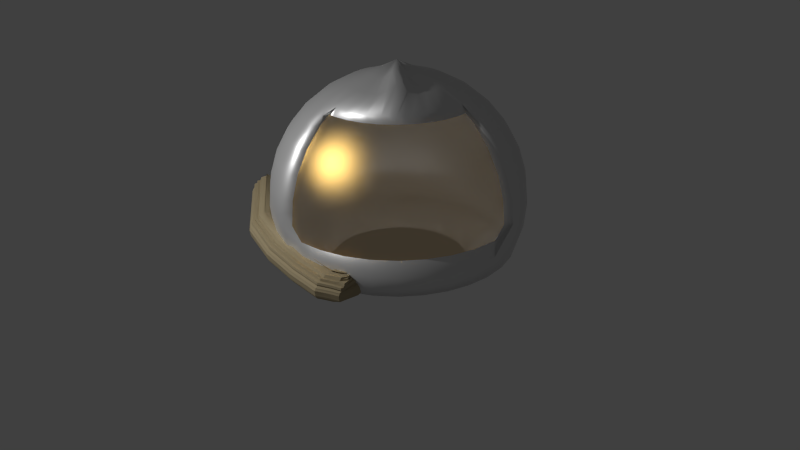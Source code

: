 # Source: mm-helm_neu.blend  (saved by Blender 2.76.0; exported with 4.5.12 LTS)
import bpy
from mathutils import Matrix  # noqa: F401  (used for matrix-valued properties, if any)

bpy.ops.wm.read_factory_settings(use_empty=True)
scene = bpy.context.scene
scene.name = 'Scene'

# ---- collections
col_collection_1 = bpy.data.collections.new('Collection 1'); scene.collection.children.link(col_collection_1)

# ---- materials (node trees are filled in below, after node groups)
mat_material_001 = bpy.data.materials.new('Material.001')
mat_material_001.alpha_threshold = 0.0
mat_material_001.roughness = 0.5
mat_material_003 = bpy.data.materials.new('Material.003')
mat_material_003.alpha_threshold = 0.0
mat_material_003.roughness = 0.5
mat_material_004 = bpy.data.materials.new('Material.004')
mat_material_004.alpha_threshold = 0.0
mat_material_004.roughness = 0.5
mat_material = bpy.data.materials.new('Material')
mat_material.alpha_threshold = 0.0
mat_material.roughness = 0.5

# ---- material node trees
mat_material_001.use_nodes = True; mat_material_001.node_tree.nodes.clear()
_N = mat_material_001.node_tree.nodes; _L = mat_material_001.node_tree.links
n0 = _N.new('ShaderNodeOutputMaterial'); n0.name = 'Material Output'; n0.location = (300, 300)
n1 = _N.new('ShaderNodeEmission'); n1.name = 'Emission'; n1.location = (10, 300)
n1.inputs[0].default_value = (0.8, 0.8, 0.8, 1.0)
n1.inputs[1].default_value = 8.0
_L.new(n1.outputs[0], n0.inputs[0])
n0.is_active_output = True
mat_material_003.use_nodes = True; mat_material_003.node_tree.nodes.clear()
_N = mat_material_003.node_tree.nodes; _L = mat_material_003.node_tree.links
n0 = _N.new('ShaderNodeBsdfAnisotropic'); n0.name = 'Glossy BSDF'; n0.location = (47, 309)
n0.distribution = 'BECKMANN'
n0.inputs[0].default_value = (0.8, 0.4985, 0.1371, 1.0)
n0.inputs[1].default_value = 0.4472
n1 = _N.new('ShaderNodeBsdfTransparent'); n1.name = 'Transparent BSDF'; n1.location = (64, 110)
n2 = _N.new('ShaderNodeOutputMaterial'); n2.name = 'Material Output'; n2.location = (739, 313)
n3 = _N.new('ShaderNodeMixShader'); n3.name = 'Mix Shader'; n3.location = (423, 257)
n3.inputs[0].default_value = 0.3545
_L.new(n3.outputs[0], n2.inputs[0])
_L.new(n0.outputs[0], n3.inputs[1])
_L.new(n1.outputs[0], n3.inputs[2])
n2.is_active_output = True
mat_material_004.use_nodes = True; mat_material_004.node_tree.nodes.clear()
_N = mat_material_004.node_tree.nodes; _L = mat_material_004.node_tree.links
n0 = _N.new('ShaderNodeBsdfDiffuse'); n0.name = 'Diffuse BSDF'; n0.location = (10, 300)
n1 = _N.new('ShaderNodeMixShader'); n1.name = 'Mix Shader'; n1.location = (226, 165)
n1.inputs[0].default_value = 0.3955
n2 = _N.new('ShaderNodeBsdfAnisotropic'); n2.name = 'Glossy BSDF'; n2.location = (5, 146)
n2.distribution = 'GGX'
n2.inputs[1].default_value = 0.4472
n3 = _N.new('ShaderNodeOutputMaterial'); n3.name = 'Material Output'; n3.location = (570, 273)
_L.new(n2.outputs[0], n1.inputs[1])
_L.new(n0.outputs[0], n1.inputs[2])
_L.new(n1.outputs[0], n3.inputs[0])
n3.is_active_output = True
mat_material.use_nodes = True; mat_material.node_tree.nodes.clear()
_N = mat_material.node_tree.nodes; _L = mat_material.node_tree.links
n0 = _N.new('ShaderNodeOutputMaterial'); n0.name = 'Material Output'; n0.location = (300, 300)
n1 = _N.new('ShaderNodeBsdfDiffuse'); n1.name = 'Diffuse BSDF'; n1.location = (10, 300)
n1.inputs[0].default_value = (0.4292, 0.3533, 0.2186, 1.0)
_L.new(n1.outputs[0], n0.inputs[0])
n0.is_active_output = True

# ---- world
world_world = bpy.data.worlds.new('World'); scene.world = world_world
world_world.color = (0.05088, 0.05088, 0.05088)
world_world.use_sun_shadow = False
world_world.sun_shadow_jitter_overblur = 0.0
world_world.cycles.sampling_method = 'MANUAL'
world_world.cycles.sample_map_resolution = 256

# ---- cameras
cam_camera = bpy.data.cameras.new('Camera')
cam_camera.clip_end = 100.0
cam_camera.lens = 35.0
cam_camera.sensor_width = 32.0
cam_camera.sensor_height = 18.0
cam_camera.ortho_scale = 7.314
cam_camera.dof.focus_distance = 0.0

# ---- lights
light_lamp = bpy.data.lights.new('Lamp', 'POINT')
light_lamp.transmission_factor = 0.0
light_lamp.cutoff_distance = 30.0
light_lamp.energy = 1000.0
light_lamp.shadow_buffer_clip_start = 1.001
light_lamp.shadow_soft_size = 0.103
light_lamp.shadow_maximum_resolution = 0.006
light_lamp.use_absolute_resolution = True
light_lamp.cycles.use_multiple_importance_sampling = False

# ---- meshes
me_plane_001 = bpy.data.meshes.new('Plane.001')
me_plane_001.from_pydata([(-1.0, -1.0, 0.0), (1.0, -1.0, 0.0), (-1.0, 1.0, 0.0), (1.0, 1.0, 0.0)], [], [(0, 1, 3, 2)])
me_plane_001.materials.append(mat_material_001)
me_plane_001.use_remesh_preserve_volume = False
me_plane_001.use_remesh_preserve_attributes = False
me_plane_001.use_mirror_vertex_groups = False
me_plane_001.update()
me_plane = bpy.data.meshes.new('Plane')
me_plane.from_pydata([(-1.0, -1.0, 0.0), (1.0, -1.0, 0.0), (-1.0, 1.0, 0.0), (1.0, 1.0, 0.0)], [], [(0, 1, 3, 2)])
me_plane.materials.append(mat_material_001)
me_plane.use_remesh_preserve_volume = False
me_plane.use_remesh_preserve_attributes = False
me_plane.use_mirror_vertex_groups = False
me_plane.update()
me_sphere_003 = bpy.data.meshes.new('Sphere.003')
me_sphere_003.from_pydata([(0.4201, 0.5, 0.7071), (0.5081, 0.5879, 0.5556), (0.5734, 0.6533, 0.3827), (0.6137, 0.6935, 0.1951), (0.6272, 0.7071, 7.55e-08), (0.5081, 0.3928, 0.7071), (0.6115, 0.4619, 0.5556), (0.6883, 0.5133, 0.3827), (0.7356, 0.5449, 0.1951), (0.7516, 0.5556, 7.55e-08), (0.5734, 0.2706, 0.7071), (0.6883, 0.3182, 0.5556), (0.7737, 0.3536, 0.3827), (0.8263, 0.3753, 0.1951), (0.844, 0.3827, 7.55e-08), (0.6137, 0.1379, 0.7071), (0.7356, 0.1622, 0.5556), (0.8263, 0.1802, 0.3827), (0.8821, 0.1913, 0.1951), (0.9009, 0.1951, 7.55e-08), (0.6272, -2.584e-08, 0.7071), (0.7516, -8.544e-08, 0.5556), (0.844, 6.357e-08, 0.3827), (0.9009, -8.544e-08, 0.1951), (0.9201, -1.003e-07, 7.55e-08), (0.6137, -0.1379, 0.7071), (0.7356, -0.1622, 0.5556), (0.8263, -0.1802, 0.3827), (0.8821, -0.1913, 0.1951), (0.9009, -0.1951, 7.55e-08), (0.5734, -0.2706, 0.7071), (0.6883, -0.3182, 0.5556), (0.7737, -0.3536, 0.3827), (0.8263, -0.3753, 0.1951), (0.844, -0.3827, 7.55e-08), (0.5081, -0.3928, 0.7071), (0.6115, -0.4619, 0.5556), (0.6883, -0.5133, 0.3827), (0.7356, -0.5449, 0.1951), (0.7516, -0.5556, 7.55e-08), (0.4201, -0.5, 0.7071), (0.5081, -0.5879, 0.5556), (0.5734, -0.6533, 0.3827), (0.6137, -0.6935, 0.1951), (0.6272, -0.7071, 7.55e-08), (0.3666, 0.4464, 0.7693), (0.4641, 0.544, 0.6313), (0.5407, 0.6206, 0.4691), (0.5935, 0.6734, 0.2889), (0.6204, 0.7003, 0.09755), (0.6204, 0.7003, -0.09755), (0.4451, 0.6396, 0.5556), (0.3666, 0.544, 0.7071), (0.5034, 0.7107, 0.3827), (0.5393, 0.7545, 0.1951), (0.5515, 0.7693, 7.55e-08), (0.4451, 0.3508, 0.7693), (0.5598, 0.4274, 0.6313), (0.6499, 0.4876, 0.4691), (0.712, 0.5291, 0.2889), (0.7436, 0.5502, 0.09755), (0.7436, 0.5502, -0.09755), (0.6894, 0.6313, 7.55e-08), (0.4641, 0.4464, 0.7071), (0.5598, 0.5249, 0.5556), (0.6309, 0.5833, 0.3827), (0.6746, 0.6192, 0.1951), (0.5034, 0.2416, 0.7693), (0.6309, 0.2944, 0.6313), (0.731, 0.3359, 0.4691), (0.8, 0.3644, 0.2889), (0.8351, 0.379, 0.09755), (0.8351, 0.379, -0.09755), (0.731, 0.4334, 0.3827), (0.6499, 0.3901, 0.5556), (0.7809, 0.4601, 0.1951), (0.7978, 0.4691, 7.55e-08), (0.5407, 0.3317, 0.7071), (0.5393, 0.1232, 0.7693), (0.6746, 0.1501, 0.6313), (0.7809, 0.1712, 0.4691), (0.8542, 0.1858, 0.2889), (0.8915, 0.1932, 0.09755), (0.8915, 0.1932, -0.09755), (0.5935, 0.2043, 0.7071), (0.712, 0.2402, 0.5556), (0.8, 0.2669, 0.3827), (0.8542, 0.2833, 0.1951), (0.8725, 0.2889, 7.55e-08), (0.5515, 2.386e-10, 0.7693), (0.6894, -5.564e-08, 0.6313), (0.7978, -1.094e-08, 0.4691), (0.8725, -1.094e-08, 0.2889), (0.9105, -9.289e-08, 0.09755), (0.9105, -9.289e-08, -0.09755), (0.8915, 0.09567, 0.1951), (0.8351, 0.09012, 0.3827), (0.9105, 0.09755, 7.55e-08), (0.6204, 0.06897, 0.7071), (0.7436, 0.08111, 0.5556), (0.5393, -0.1232, 0.7693), (0.6746, -0.1501, 0.6313), (0.7809, -0.1712, 0.4691), (0.8542, -0.1858, 0.2889), (0.8915, -0.1932, 0.09755), (0.8915, -0.1932, -0.09755), (0.6204, -0.06897, 0.7071), (0.7436, -0.08111, 0.5556), (0.8351, -0.09012, 0.3827), (0.8915, -0.09567, 0.1951), (0.9105, -0.09755, 7.55e-08), (0.5034, -0.2416, 0.7693), (0.6309, -0.2944, 0.6313), (0.731, -0.3359, 0.4691), (0.8, -0.3644, 0.2889), (0.8351, -0.379, 0.09755), (0.8351, -0.379, -0.09755), (0.8542, -0.2833, 0.1951), (0.8, -0.2669, 0.3827), (0.8725, -0.2889, 7.55e-08), (0.5935, -0.2043, 0.7071), (0.712, -0.2402, 0.5556), (0.4451, -0.3508, 0.7693), (0.5598, -0.4274, 0.6313), (0.6499, -0.4876, 0.4691), (0.712, -0.5291, 0.2889), (0.7436, -0.5502, 0.09755), (0.7436, -0.5502, -0.09755), (0.5407, -0.3317, 0.7071), (0.6499, -0.3901, 0.5556), (0.731, -0.4334, 0.3827), (0.7809, -0.4601, 0.1951), (0.7978, -0.4691, 7.55e-08), (0.3666, -0.4464, 0.7693), (0.4641, -0.544, 0.6313), (0.5407, -0.6206, 0.4691), (0.5935, -0.6734, 0.2889), (0.6204, -0.7003, 0.09755), (0.6204, -0.7003, -0.09755), (0.6894, -0.6313, 7.55e-08), (0.6746, -0.6192, 0.1951), (0.4641, -0.4464, 0.7071), (0.5598, -0.5249, 0.5556), (0.6309, -0.5833, 0.3827), (0.3666, -0.544, 0.7071), (0.4451, -0.6396, 0.5556), (0.5034, -0.7107, 0.3827), (0.5393, -0.7545, 0.1951), (0.5515, -0.7693, 7.55e-08), (0.5454, -0.7619, 0.09755), (0.5214, -0.7326, 0.2889), (0.4742, -0.6752, 0.4691), (0.4058, -0.5918, 0.6313), (0.3187, -0.4857, 0.7693), (0.6527, -0.6012, 0.2889), (0.5953, -0.5541, 0.4691), (0.5119, -0.4857, 0.6313), (0.4058, -0.3986, 0.7693), (0.682, -0.6253, -0.09755), (0.682, -0.6253, 0.09755), (0.7894, -0.4646, -0.09755), (0.7894, -0.4646, 0.09755), (0.756, -0.4468, 0.2889), (0.6904, -0.4117, 0.4691), (0.5953, -0.3609, 0.6313), (0.4742, -0.2962, 0.7693), (0.756, -0.2535, 0.4691), (0.6527, -0.2222, 0.6313), (0.5214, -0.1824, 0.7693), (0.8633, -0.2861, -0.09755), (0.8633, -0.2861, 0.09755), (0.8271, -0.2751, 0.2889), (0.901, -0.09661, -0.09755), (0.901, -0.09661, 0.09755), (0.8633, -0.0929, 0.2889), (0.7894, -0.08561, 0.4691), (0.682, -0.07504, 0.6313), (0.5454, -0.06158, 0.7693), (0.7894, 0.08561, 0.4691), (0.682, 0.07504, 0.6313), (0.5454, 0.06158, 0.7693), (0.901, 0.09661, -0.09755), (0.901, 0.09661, 0.09755), (0.8633, 0.0929, 0.2889), (0.8633, 0.2861, -0.09755), (0.8633, 0.2861, 0.09755), (0.8271, 0.2751, 0.2889), (0.756, 0.2535, 0.4691), (0.6527, 0.2222, 0.6313), (0.5214, 0.1824, 0.7693), (0.5953, 0.3609, 0.6313), (0.4742, 0.2962, 0.7693), (0.7894, 0.4646, -0.09755), (0.7894, 0.4646, 0.09755), (0.756, 0.4468, 0.2889), (0.6904, 0.4117, 0.4691), (0.682, 0.6253, 0.09755), (0.6527, 0.6012, 0.2889), (0.5953, 0.5541, 0.4691), (0.5119, 0.4857, 0.6313), (0.4058, 0.3986, 0.7693), (0.682, 0.6253, -0.09755), (0.3187, 0.4857, 0.7693), (0.5454, 0.7619, 0.09755), (0.5214, 0.7326, 0.2889), (0.4742, 0.6752, 0.4691), (0.4058, 0.5918, 0.6313)], [], [(206, 52, 0, 46), (205, 51, 1, 47), (204, 53, 2, 48), (203, 54, 3, 49), (50, 55, 4), (201, 62, 9, 61), (199, 63, 5, 57), (198, 64, 6, 58), (197, 65, 7, 59), (196, 66, 8, 60), (195, 74, 11, 69), (194, 73, 12, 70), (193, 75, 13, 71), (192, 76, 14, 72), (190, 77, 10, 68), (188, 84, 15, 79), (187, 85, 16, 80), (186, 86, 17, 81), (185, 87, 18, 82), (184, 88, 19, 83), (183, 96, 22, 92), (182, 95, 23, 93), (181, 97, 24, 94), (179, 98, 20, 90), (178, 99, 21, 91), (176, 106, 25, 101), (175, 107, 26, 102), (174, 108, 27, 103), (173, 109, 28, 104), (172, 110, 29, 105), (171, 118, 32, 114), (170, 117, 33, 115), (169, 119, 34, 116), (167, 120, 30, 112), (166, 121, 31, 113), (164, 128, 35, 123), (163, 129, 36, 124), (162, 130, 37, 125), (161, 131, 38, 126), (160, 132, 39, 127), (159, 140, 43, 137), (158, 139, 44, 138), (156, 141, 40, 134), (155, 142, 41, 135), (154, 143, 42, 136), (138, 44, 148), (44, 137, 149, 148), (137, 43, 147, 149), (43, 136, 150, 147), (136, 42, 146, 150), (42, 135, 151, 146), (135, 41, 145, 151), (41, 134, 152, 145), (134, 40, 144, 152), (40, 133, 153, 144), (140, 154, 136, 43), (38, 125, 154, 140), (125, 37, 143, 154), (143, 155, 135, 42), (37, 124, 155, 143), (124, 36, 142, 155), (142, 156, 134, 41), (36, 123, 156, 142), (123, 35, 141, 156), (141, 157, 133, 40), (35, 122, 157, 141), (127, 39, 139, 158), (139, 159, 137, 44), (39, 126, 159, 139), (126, 38, 140, 159), (116, 34, 132, 160), (132, 161, 126, 39), (34, 115, 161, 132), (115, 33, 131, 161), (131, 162, 125, 38), (33, 114, 162, 131), (114, 32, 130, 162), (130, 163, 124, 37), (32, 113, 163, 130), (113, 31, 129, 163), (129, 164, 123, 36), (31, 112, 164, 129), (112, 30, 128, 164), (128, 165, 122, 35), (30, 111, 165, 128), (118, 166, 113, 32), (27, 102, 166, 118), (102, 26, 121, 166), (121, 167, 112, 31), (26, 101, 167, 121), (101, 25, 120, 167), (120, 168, 111, 30), (25, 100, 168, 120), (105, 29, 119, 169), (119, 170, 115, 34), (29, 104, 170, 119), (104, 28, 117, 170), (117, 171, 114, 33), (28, 103, 171, 117), (103, 27, 118, 171), (94, 24, 110, 172), (110, 173, 104, 29), (24, 93, 173, 110), (93, 23, 109, 173), (109, 174, 103, 28), (23, 92, 174, 109), (92, 22, 108, 174), (108, 175, 102, 27), (22, 91, 175, 108), (91, 21, 107, 175), (107, 176, 101, 26), (21, 90, 176, 107), (90, 20, 106, 176), (106, 177, 100, 25), (20, 89, 177, 106), (96, 178, 91, 22), (17, 80, 178, 96), (80, 16, 99, 178), (99, 179, 90, 21), (16, 79, 179, 99), (79, 15, 98, 179), (98, 180, 89, 20), (15, 78, 180, 98), (83, 19, 97, 181), (97, 182, 93, 24), (19, 82, 182, 97), (82, 18, 95, 182), (95, 183, 92, 23), (18, 81, 183, 95), (81, 17, 96, 183), (72, 14, 88, 184), (88, 185, 82, 19), (14, 71, 185, 88), (71, 13, 87, 185), (87, 186, 81, 18), (13, 70, 186, 87), (70, 12, 86, 186), (86, 187, 80, 17), (12, 69, 187, 86), (69, 11, 85, 187), (85, 188, 79, 16), (11, 68, 188, 85), (68, 10, 84, 188), (84, 189, 78, 15), (10, 67, 189, 84), (74, 190, 68, 11), (6, 57, 190, 74), (57, 5, 77, 190), (77, 191, 67, 10), (5, 56, 191, 77), (61, 9, 76, 192), (76, 193, 71, 14), (9, 60, 193, 76), (60, 8, 75, 193), (75, 194, 70, 13), (8, 59, 194, 75), (59, 7, 73, 194), (73, 195, 69, 12), (7, 58, 195, 73), (58, 6, 74, 195), (62, 196, 60, 9), (4, 49, 196, 62), (49, 3, 66, 196), (66, 197, 59, 8), (3, 48, 197, 66), (48, 2, 65, 197), (65, 198, 58, 7), (2, 47, 198, 65), (47, 1, 64, 198), (64, 199, 57, 6), (1, 46, 199, 64), (46, 0, 63, 199), (63, 200, 56, 5), (0, 45, 200, 63), (50, 4, 62, 201), (52, 202, 45, 0), (55, 203, 49, 4), (54, 204, 48, 3), (53, 205, 47, 2), (51, 206, 46, 1)])
me_sphere_003.polygons.foreach_set('use_smooth', [True] * 180)
me_sphere_003.materials.append(mat_material_003)
me_sphere_003.use_remesh_preserve_volume = False
me_sphere_003.use_remesh_preserve_attributes = False
me_sphere_003.use_mirror_vertex_groups = False
me_sphere_003.update()
me_sphere_002 = bpy.data.meshes.new('Sphere.002')
me_sphere_002.from_pydata([(-0.1951, 0.0, 0.9808), (-0.3827, 0.0, 0.9239), (-0.5556, 0.0, 0.8315), (-0.7071, 0.0, 0.7071), (-0.8315, 0.0, 0.5556), (-0.9239, 0.0, 0.3827), (-0.9808, 0.0, 0.1951), (-1.0, 0.0, 7.55e-08), (-0.9808, 0.0, -0.1951), (-0.9239, 0.0, -0.379), (-0.8315, 0.0, -0.4107), (-0.7071, 0.0, -0.4449), (-0.5556, 0.0, -0.5692), (-0.1913, 0.03806, 0.9808), (-0.3753, 0.07466, 0.9239), (-0.5449, 0.1084, 0.8315), (-0.6935, 0.1379, 0.7071), (-0.8155, 0.1622, 0.5556), (-0.9061, 0.1802, 0.3827), (-0.9619, 0.1913, 0.1951), (-0.9808, 0.1951, 7.55e-08), (-0.9619, 0.1913, -0.1951), (-0.9061, 0.1802, -0.379), (-0.8155, 0.1622, -0.4107), (-0.6935, 0.1379, -0.4449), (-0.5449, 0.1084, -0.5692), (-0.1802, 0.07466, 0.9808), (-0.3536, 0.1464, 0.9239), (-0.5133, 0.2126, 0.8315), (-0.6533, 0.2706, 0.7071), (-0.7682, 0.3182, 0.5556), (-0.8536, 0.3536, 0.3827), (-0.9061, 0.3753, 0.1951), (-0.9239, 0.3827, 7.55e-08), (-0.9061, 0.3753, -0.1951), (-0.8536, 0.3536, -0.379), (-0.7682, 0.3182, -0.4107), (-0.6533, 0.2706, -0.4449), (-0.5133, 0.2126, -0.5692), (-0.1622, 0.1084, 0.9808), (-0.3182, 0.2126, 0.9239), (-0.4619, 0.3087, 0.8315), (-0.5879, 0.3928, 0.7071), (-0.6913, 0.4619, 0.5556), (-0.7682, 0.5133, 0.3827), (-0.8155, 0.5449, 0.1951), (-0.8315, 0.5556, 7.55e-08), (-0.8155, 0.5449, -0.1951), (-0.7682, 0.5133, -0.379), (-0.6913, 0.4619, -0.4107), (-0.5879, 0.3928, -0.4449), (-0.4619, 0.3087, -0.5692), (-0.1379, 0.1379, 0.9808), (-0.2706, 0.2706, 0.9239), (-0.3928, 0.3928, 0.8315), (-0.5, 0.5, 0.7071), (-0.5879, 0.5879, 0.5556), (-0.6533, 0.6533, 0.3827), (-0.6935, 0.6935, 0.1951), (-0.7071, 0.7071, 7.55e-08), (-0.6935, 0.6935, -0.1951), (-0.6533, 0.6533, -0.379), (-0.5879, 0.5879, -0.4107), (-0.5, 0.5, -0.4449), (-0.3928, 0.3928, -0.5692), (-0.1084, 0.1622, 0.9808), (-0.2126, 0.3182, 0.9239), (-0.3087, 0.4619, 0.8315), (-0.3928, 0.5879, 0.7071), (-0.4619, 0.6913, 0.5556), (-0.5133, 0.7682, 0.3827), (-0.5449, 0.8155, 0.1951), (-0.5556, 0.8315, 7.55e-08), (-0.5449, 0.8155, -0.1951), (-0.5133, 0.7682, -0.379), (-0.4619, 0.6913, -0.4107), (-0.3928, 0.5879, -0.4449), (-0.3087, 0.4619, -0.5692), (-0.07466, 0.1802, 0.9808), (-0.1464, 0.3536, 0.9239), (-0.2126, 0.5133, 0.8315), (-0.2706, 0.6533, 0.7071), (-0.3182, 0.7682, 0.5556), (-0.3536, 0.8536, 0.3827), (-0.3753, 0.9061, 0.1951), (-0.3827, 0.9239, 7.55e-08), (-0.3753, 0.9061, -0.1951), (-0.3536, 0.8536, -0.379), (-0.3182, 0.7682, -0.4107), (-0.2706, 0.6533, -0.4449), (-0.2126, 0.5133, -0.5692), (-0.03806, 0.1913, 0.9808), (-0.07466, 0.3753, 0.9239), (-0.1084, 0.5449, 0.8315), (-0.1379, 0.6935, 0.7071), (-0.1622, 0.8155, 0.5556), (-0.1802, 0.9061, 0.3827), (-0.1913, 0.9619, 0.1951), (-0.1951, 0.9808, 7.55e-08), (-0.1913, 0.9619, -0.1951), (-0.1802, 0.9061, -0.379), (-0.1622, 0.8155, -0.4107), (-0.1379, 0.6935, -0.4449), (-0.1084, 0.5449, -0.5692), (3.266e-07, 0.1951, 0.9808), (3.192e-07, 0.3827, 0.9239), (3.117e-07, 0.5556, 0.8315), (3.192e-07, 0.7071, 0.7071), (3.341e-07, 0.8315, 0.5556), (2.745e-07, 0.9239, 0.3827), (3.937e-07, 0.9808, 0.1951), (3.788e-07, 1.0, 7.55e-08), (3.937e-07, 0.9808, -0.1951), (2.298e-07, 0.9239, -0.379), (3.341e-07, 0.8315, -0.4107), (3.192e-07, 0.7071, -0.4449), (3.415e-07, 0.5556, -0.5692), (0.03806, 0.1913, 0.9808), (0.07466, 0.3753, 0.9239), (0.1084, 0.5449, 0.8315), (0.138, 0.6935, 0.7071), (0.1622, 0.8155, 0.5556), (0.1802, 0.9061, 0.3827), (0.1913, 0.9619, 0.1951), (0.1951, 0.9808, 7.55e-08), (0.1913, 0.9619, -0.1951), (0.1802, 0.9061, -0.379), (0.1622, 0.8155, -0.4107), (0.138, 0.6935, -0.4449), (0.1084, 0.5449, -0.5692), (0.07466, 0.1802, 0.9808), (0.1464, 0.3536, 0.9239), (0.2126, 0.5133, 0.8315), (0.2706, 0.6533, 0.7071), (0.3182, 0.7682, 0.5556), (0.3536, 0.8536, 0.3827), (0.3753, 0.9061, 0.1951), (0.3827, 0.9239, 7.55e-08), (0.3753, 0.9061, -0.1951), (0.3536, 0.8536, -0.379), (0.3182, 0.7682, -0.4107), (0.2706, 0.6533, -0.4449), (0.2126, 0.5133, -0.5692), (0.1084, 0.1622, 0.9808), (0.2126, 0.3182, 0.9239), (0.3087, 0.4619, 0.8315), (0.3928, 0.5879, 0.7071), (0.4619, 0.6913, 0.5556), (0.5133, 0.7682, 0.3827), (0.5449, 0.8155, 0.1951), (0.5556, 0.8315, 7.55e-08), (0.5449, 0.8155, -0.1951), (0.5133, 0.7682, -0.379), (0.4619, 0.6913, -0.4107), (0.3928, 0.5879, -0.4449), (0.3087, 0.4619, -0.5692), (0.138, 0.1379, 0.9808), (0.2706, 0.2706, 0.9239), (0.3928, 0.3928, 0.8315), (0.6935, 0.6935, -0.1951), (0.6533, 0.6533, -0.379), (0.5879, 0.5879, -0.4107), (0.5, 0.5, -0.4449), (0.3928, 0.3928, -0.5692), (0.1622, 0.1084, 0.9816), (0.3182, 0.2126, 0.9239), (0.4619, 0.3087, 0.8315), (0.8155, 0.5449, -0.1951), (0.7682, 0.5133, -0.379), (0.6913, 0.4619, -0.4107), (0.5879, 0.3928, -0.4449), (0.4619, 0.3087, -0.5692), (0.1802, 0.07466, 1.004), (0.3536, 0.1464, 0.9239), (0.5133, 0.2126, 0.8315), (0.9061, 0.3753, -0.1951), (0.8536, 0.3536, -0.379), (0.7682, 0.3182, -0.4107), (0.6533, 0.2706, -0.4449), (0.5133, 0.2126, -0.5692), (0.1913, 0.03806, 1.038), (0.3753, 0.07466, 0.9486), (0.5449, 0.1084, 0.8315), (0.9619, 0.1913, -0.1951), (0.9061, 0.1802, -0.379), (0.8155, 0.1622, -0.4107), (0.6935, 0.1379, -0.4449), (0.5449, 0.1084, -0.5692), (0.1951, -7.212e-09, 1.055), (0.3827, 4.122e-08, 0.9984), (0.5556, 2.632e-08, 0.8315), (0.9808, -8.544e-08, -0.1951), (0.9239, 6.357e-08, -0.379), (0.8315, -8.544e-08, -0.4107), (0.7071, -2.584e-08, -0.4449), (0.5556, -1.094e-08, -0.5692), (0.1913, -0.03806, 1.038), (0.3753, -0.07466, 0.9486), (0.5449, -0.1084, 0.8315), (0.9619, -0.1913, -0.1951), (0.9061, -0.1802, -0.379), (0.8155, -0.1622, -0.4107), (0.6935, -0.1379, -0.4449), (0.5449, -0.1084, -0.5692), (0.1802, -0.07466, 1.004), (0.3536, -0.1464, 0.9239), (0.5133, -0.2126, 0.8315), (0.9061, -0.3753, -0.1951), (0.8536, -0.3536, -0.379), (0.7682, -0.3182, -0.4107), (0.6533, -0.2706, -0.4449), (0.5133, -0.2126, -0.5692), (0.1622, -0.1084, 0.9816), (0.3182, -0.2126, 0.9239), (0.4619, -0.3087, 0.8315), (0.8155, -0.5449, -0.1951), (0.7682, -0.5133, -0.379), (0.6913, -0.4619, -0.4107), (0.5879, -0.3928, -0.4449), (0.4619, -0.3087, -0.5692), (0.138, -0.1379, 0.9808), (0.2706, -0.2706, 0.9239), (0.3928, -0.3928, 0.8315), (0.6935, -0.6935, -0.1951), (0.6533, -0.6533, -0.379), (0.5879, -0.5879, -0.4107), (0.5, -0.5, -0.4449), (0.3928, -0.3928, -0.5692), (0.1084, -0.1622, 0.9808), (0.2126, -0.3182, 0.9239), (0.3087, -0.4619, 0.8315), (0.3928, -0.5879, 0.7071), (0.4619, -0.6913, 0.5556), (0.5133, -0.7682, 0.3827), (0.5449, -0.8155, 0.1951), (0.5556, -0.8315, 7.55e-08), (0.5449, -0.8155, -0.1951), (0.5133, -0.7682, -0.379), (0.4619, -0.6913, -0.4107), (0.3928, -0.5879, -0.4449), (0.3087, -0.4619, -0.5692), (0.07466, -0.1802, 0.9808), (0.1464, -0.3536, 0.9239), (0.2126, -0.5133, 0.8315), (0.2706, -0.6533, 0.7071), (0.3182, -0.7682, 0.5556), (0.3536, -0.8536, 0.3827), (0.3753, -0.9061, 0.1951), (0.3827, -0.9239, 7.55e-08), (0.3753, -0.9061, -0.1951), (0.3536, -0.8536, -0.379), (0.3182, -0.7682, -0.4107), (0.2706, -0.6533, -0.4449), (0.2126, -0.5133, -0.5692), (0.03806, -0.1913, 0.9808), (0.07466, -0.3753, 0.9239), (0.1084, -0.5449, 0.8315), (0.1379, -0.6935, 0.7071), (0.1622, -0.8155, 0.5556), (0.1802, -0.9061, 0.3827), (0.1913, -0.9619, 0.1951), (0.1951, -0.9808, 7.55e-08), (0.1913, -0.9619, -0.1951), (0.1802, -0.9061, -0.379), (0.1622, -0.8155, -0.4107), (0.1379, -0.6935, -0.4449), (0.1084, -0.5449, -0.5692), (3.117e-07, -0.1951, 0.9808), (2.819e-07, -0.3827, 0.9239), (2.819e-07, -0.5556, 0.8315), (1.851e-07, -0.7071, 0.7071), (1.404e-07, -0.8315, 0.5556), (3.192e-07, -0.9239, 0.3827), (9.567e-08, -0.9808, 0.1951), (1.404e-07, -1.0, 7.55e-08), (9.567e-08, -0.9808, -0.1951), (3.192e-07, -0.9239, -0.379), (1.404e-07, -0.8315, -0.4107), (1.851e-07, -0.7071, -0.4449), (2.596e-07, -0.5556, -0.5692), (-0.03806, -0.1913, 0.9808), (-0.07466, -0.3753, 0.9239), (-0.1084, -0.5449, 0.8315), (-0.1379, -0.6935, 0.7071), (-0.1622, -0.8155, 0.5556), (-0.1802, -0.9061, 0.3827), (-0.1913, -0.9619, 0.1951), (-0.1951, -0.9808, 7.55e-08), (-0.1913, -0.9619, -0.1951), (-0.1802, -0.9061, -0.379), (-0.1622, -0.8155, -0.4107), (-0.1379, -0.6935, -0.4449), (-0.1084, -0.5449, -0.5692), (-0.07466, -0.1802, 0.9808), (-0.1464, -0.3536, 0.9239), (-0.2126, -0.5133, 0.8315), (-0.2706, -0.6533, 0.7071), (-0.3182, -0.7682, 0.5556), (-0.3536, -0.8536, 0.3827), (-0.3753, -0.9061, 0.1951), (-0.3827, -0.9239, 7.55e-08), (-0.3753, -0.9061, -0.1951), (-0.3536, -0.8536, -0.379), (-0.3182, -0.7682, -0.4107), (-0.2706, -0.6533, -0.4449), (-0.2126, -0.5133, -0.5692), (-0.1084, -0.1622, 0.9808), (-0.2126, -0.3182, 0.9239), (-0.3087, -0.4619, 0.8315), (-0.3928, -0.5879, 0.7071), (-0.4619, -0.6913, 0.5556), (-0.5133, -0.7682, 0.3827), (-0.5449, -0.8155, 0.1951), (-0.5556, -0.8315, 7.55e-08), (-0.5449, -0.8155, -0.1951), (-0.5133, -0.7682, -0.379), (-0.4619, -0.6913, -0.4107), (-0.3928, -0.5879, -0.4449), (-0.3087, -0.4619, -0.5692), (-0.1379, -0.1379, 0.9808), (-0.2706, -0.2706, 0.9239), (-0.3928, -0.3928, 0.8315), (-0.5, -0.5, 0.7071), (-0.5879, -0.5879, 0.5556), (-0.6533, -0.6533, 0.3827), (-0.6935, -0.6935, 0.1951), (-0.7071, -0.7071, 7.55e-08), (-0.6935, -0.6935, -0.1951), (-0.6533, -0.6533, -0.379), (-0.5879, -0.5879, -0.4107), (-0.5, -0.5, -0.4449), (-0.3928, -0.3928, -0.5692), (-0.1622, -0.1084, 0.9808), (-0.3182, -0.2126, 0.9239), (-0.4619, -0.3087, 0.8315), (-0.5879, -0.3928, 0.7071), (-0.6913, -0.4619, 0.5556), (-0.7682, -0.5133, 0.3827), (-0.8155, -0.5449, 0.1951), (-0.8315, -0.5556, 7.55e-08), (-0.8155, -0.5449, -0.1951), (-0.7682, -0.5133, -0.379), (-0.6913, -0.4619, -0.4107), (-0.5879, -0.3928, -0.4449), (-0.4619, -0.3087, -0.5692), (2.48e-08, -1.247e-07, 1.075), (-0.1802, -0.07466, 0.9808), (-0.3536, -0.1464, 0.9239), (-0.5133, -0.2126, 0.8315), (-0.6533, -0.2706, 0.7071), (-0.7682, -0.3182, 0.5556), (-0.8536, -0.3536, 0.3827), (-0.9061, -0.3753, 0.1951), (-0.9239, -0.3827, 7.55e-08), (-0.9061, -0.3753, -0.1951), (-0.8536, -0.3536, -0.379), (-0.7682, -0.3182, -0.4107), (-0.6533, -0.2706, -0.4449), (-0.5133, -0.2126, -0.5692), (-0.1913, -0.03806, 0.9808), (-0.3753, -0.07466, 0.9239), (-0.5449, -0.1084, 0.8315), (-0.6935, -0.1379, 0.7071), (-0.8155, -0.1622, 0.5556), (-0.9061, -0.1802, 0.3827), (-0.9619, -0.1913, 0.1951), (-0.9808, -0.1951, 7.55e-08), (-0.9619, -0.1913, -0.1951), (-0.9061, -0.1802, -0.379), (-0.8155, -0.1622, -0.4107), (-0.6935, -0.1379, -0.4449), (-0.5449, -0.1084, -0.5692), (0.3508, 0.5249, 0.7693), (0.4274, 0.6396, 0.6313), (0.4876, 0.7298, 0.4691), (0.5291, 0.7918, 0.2889), (0.5502, 0.8235, 0.09755), (0.3666, 0.4464, 0.7693), (0.6204, 0.7003, -0.09755), (0.4451, 0.6396, 0.5556), (0.3666, 0.544, 0.7071), (0.5034, 0.7107, 0.3827), (0.5393, 0.7545, 0.1951), (0.5515, 0.7693, 7.55e-08), (0.3508, 0.4274, 0.8315), (0.4451, 0.3508, 0.7693), (0.7436, 0.5502, -0.09755), (0.7545, 0.6192, -0.1951), (0.4274, 0.3508, 0.8315), (0.5034, 0.2416, 0.7693), (0.8351, 0.379, -0.09755), (0.8608, 0.4601, -0.1951), (0.4876, 0.2606, 0.8315), (0.5393, 0.1232, 0.7693), (0.8915, 0.1932, -0.09755), (0.934, 0.2833, -0.1951), (0.5291, 0.1605, 0.8315), (0.5515, 2.386e-10, 0.7693), (0.9105, -9.289e-08, -0.09755), (0.9714, 0.09567, -0.1951), (0.5502, 0.05419, 0.8315), (0.5393, -0.1232, 0.7693), (0.8915, -0.1932, -0.09755), (0.5502, -0.05419, 0.8315), (0.9714, -0.09567, -0.1951), (0.5034, -0.2416, 0.7693), (0.8351, -0.379, -0.09755), (0.934, -0.2833, -0.1951), (0.5291, -0.1605, 0.8315), (0.4451, -0.3508, 0.7693), (0.7436, -0.5502, -0.09755), (0.4876, -0.2606, 0.8315), (0.8608, -0.4601, -0.1951), (0.3666, -0.4464, 0.7693), (0.6204, -0.7003, -0.09755), (0.7545, -0.6192, -0.1951), (0.4274, -0.3508, 0.8315), (0.3508, -0.5249, 0.7693), (0.4274, -0.6396, 0.6313), (0.4876, -0.7298, 0.4691), (0.5291, -0.7918, 0.2889), (0.5502, -0.8235, 0.09755), (0.3666, -0.544, 0.7071), (0.3508, -0.4274, 0.8315), (0.4451, -0.6396, 0.5556), (0.5034, -0.7107, 0.3827), (0.5393, -0.7545, 0.1951), (0.5515, -0.7693, 7.55e-08), (0.5454, -0.7619, 0.09755), (0.5214, -0.7326, 0.2889), (0.4742, -0.6752, 0.4691), (0.4058, -0.5918, 0.6313), (0.3187, -0.4857, 0.7693), (0.4058, -0.3986, 0.7693), (0.682, -0.6253, -0.09755), (0.7894, -0.4646, -0.09755), (0.4742, -0.2962, 0.7693), (0.5214, -0.1824, 0.7693), (0.8633, -0.2861, -0.09755), (0.901, -0.09661, -0.09755), (0.5454, -0.06158, 0.7693), (0.5454, 0.06158, 0.7693), (0.901, 0.09661, -0.09755), (0.8633, 0.2861, -0.09755), (0.5214, 0.1824, 0.7693), (0.4742, 0.2962, 0.7693), (0.7894, 0.4646, -0.09755), (0.4058, 0.3986, 0.7693), (0.682, 0.6253, -0.09755), (0.3187, 0.4857, 0.7693), (0.5454, 0.7619, 0.09755), (0.5214, 0.7326, 0.2889), (0.4742, 0.6752, 0.4691), (0.4058, 0.5918, 0.6313)], [], [(10, 9, 22, 23), (3, 2, 15, 16), (11, 10, 23, 24), (4, 3, 16, 17), (12, 11, 24, 25), (5, 4, 17, 18), (6, 5, 18, 19), (7, 6, 19, 20), (8, 7, 20, 21), (1, 0, 13, 14), (9, 8, 21, 22), (2, 1, 14, 15), (14, 13, 26, 27), (22, 21, 34, 35), (15, 14, 27, 28), (23, 22, 35, 36), (16, 15, 28, 29), (24, 23, 36, 37), (17, 16, 29, 30), (25, 24, 37, 38), (18, 17, 30, 31), (19, 18, 31, 32), (20, 19, 32, 33), (21, 20, 33, 34), (31, 30, 43, 44), (32, 31, 44, 45), (33, 32, 45, 46), (34, 33, 46, 47), (27, 26, 39, 40), (35, 34, 47, 48), (28, 27, 40, 41), (36, 35, 48, 49), (29, 28, 41, 42), (37, 36, 49, 50), (30, 29, 42, 43), (38, 37, 50, 51), (48, 47, 60, 61), (41, 40, 53, 54), (49, 48, 61, 62), (42, 41, 54, 55), (50, 49, 62, 63), (43, 42, 55, 56), (51, 50, 63, 64), (44, 43, 56, 57), (45, 44, 57, 58), (46, 45, 58, 59), (47, 46, 59, 60), (40, 39, 52, 53), (58, 57, 70, 71), (59, 58, 71, 72), (60, 59, 72, 73), (53, 52, 65, 66), (61, 60, 73, 74), (54, 53, 66, 67), (62, 61, 74, 75), (55, 54, 67, 68), (63, 62, 75, 76), (56, 55, 68, 69), (64, 63, 76, 77), (57, 56, 69, 70), (75, 74, 87, 88), (68, 67, 80, 81), (76, 75, 88, 89), (69, 68, 81, 82), (77, 76, 89, 90), (70, 69, 82, 83), (71, 70, 83, 84), (72, 71, 84, 85), (73, 72, 85, 86), (66, 65, 78, 79), (74, 73, 86, 87), (67, 66, 79, 80), (85, 84, 97, 98), (86, 85, 98, 99), (79, 78, 91, 92), (87, 86, 99, 100), (80, 79, 92, 93), (88, 87, 100, 101), (81, 80, 93, 94), (89, 88, 101, 102), (82, 81, 94, 95), (90, 89, 102, 103), (83, 82, 95, 96), (84, 83, 96, 97), (94, 93, 106, 107), (102, 101, 114, 115), (95, 94, 107, 108), (103, 102, 115, 116), (96, 95, 108, 109), (97, 96, 109, 110), (98, 97, 110, 111), (99, 98, 111, 112), (92, 91, 104, 105), (100, 99, 112, 113), (93, 92, 105, 106), (101, 100, 113, 114), (111, 110, 123, 124), (112, 111, 124, 125), (105, 104, 117, 118), (113, 112, 125, 126), (106, 105, 118, 119), (114, 113, 126, 127), (107, 106, 119, 120), (115, 114, 127, 128), (108, 107, 120, 121), (116, 115, 128, 129), (109, 108, 121, 122), (110, 109, 122, 123), (128, 127, 140, 141), (121, 120, 133, 134), (129, 128, 141, 142), (122, 121, 134, 135), (123, 122, 135, 136), (124, 123, 136, 137), (125, 124, 137, 138), (118, 117, 130, 131), (126, 125, 138, 139), (119, 118, 131, 132), (127, 126, 139, 140), (120, 119, 132, 133), (138, 137, 150, 151), (131, 130, 143, 144), (139, 138, 151, 152), (132, 131, 144, 145), (140, 139, 152, 153), (133, 132, 145, 372, 146), (141, 140, 153, 154), (134, 133, 146, 373, 147), (142, 141, 154, 155), (135, 134, 147, 374, 148), (136, 135, 148, 375, 149), (137, 136, 149, 376, 150), (155, 154, 162, 163), (144, 143, 156, 157), (152, 151, 159, 160), (145, 144, 157, 158, 384), (153, 152, 160, 161), (449, 384, 158, 377), (154, 153, 161, 162), (157, 156, 164, 165), (160, 159, 387, 167, 168), (158, 157, 165, 166, 388), (161, 160, 168, 169), (447, 388, 166, 385), (162, 161, 169, 170), (163, 162, 170, 171), (171, 170, 178, 179), (165, 164, 172, 173), (168, 167, 391, 175, 176), (166, 165, 173, 174, 392), (169, 168, 176, 177), (445, 392, 174, 389), (170, 169, 177, 178), (176, 175, 395, 183, 184), (174, 173, 181, 182, 396), (177, 176, 184, 185), (444, 396, 182, 393), (178, 177, 185, 186), (179, 178, 186, 187), (173, 172, 180, 181), (181, 180, 188, 189), (184, 183, 399, 191, 192), (182, 181, 189, 190, 400), (185, 184, 192, 193), (441, 400, 190, 397), (186, 185, 193, 194), (187, 186, 194, 195), (190, 189, 197, 198, 403), (193, 192, 200, 201), (440, 403, 198, 401), (194, 193, 201, 202), (195, 194, 202, 203), (189, 188, 196, 197), (192, 191, 404, 199, 200), (197, 196, 204, 205), (200, 199, 407, 207, 208), (198, 197, 205, 206, 408), (201, 200, 208, 209), (437, 408, 206, 405), (202, 201, 209, 210), (203, 202, 210, 211), (209, 208, 216, 217), (436, 411, 214, 409), (210, 209, 217, 218), (211, 210, 218, 219), (205, 204, 212, 213), (208, 207, 412, 215, 216), (206, 205, 213, 214, 411), (213, 212, 220, 221), (216, 215, 415, 223, 224), (214, 213, 221, 222, 416), (217, 216, 224, 225), (433, 416, 222, 413), (218, 217, 225, 226), (219, 218, 226, 227), (432, 423, 230, 417), (226, 225, 238, 239), (431, 422, 231, 418), (227, 226, 239, 240), (430, 424, 232, 419), (429, 425, 233, 420), (428, 426, 234, 421), (221, 220, 228, 229), (224, 223, 236, 237), (222, 221, 229, 230, 423), (225, 224, 237, 238), (235, 421, 234, 247, 248), (236, 235, 248, 249), (229, 228, 241, 242), (237, 236, 249, 250), (230, 229, 242, 243), (238, 237, 250, 251), (231, 417, 230, 243, 244), (239, 238, 251, 252), (232, 418, 231, 244, 245), (240, 239, 252, 253), (233, 419, 232, 245, 246), (234, 420, 233, 246, 247), (252, 251, 264, 265), (245, 244, 257, 258), (253, 252, 265, 266), (246, 245, 258, 259), (247, 246, 259, 260), (248, 247, 260, 261), (249, 248, 261, 262), (242, 241, 254, 255), (250, 249, 262, 263), (243, 242, 255, 256), (251, 250, 263, 264), (244, 243, 256, 257), (262, 261, 274, 275), (255, 254, 267, 268), (263, 262, 275, 276), (256, 255, 268, 269), (264, 263, 276, 277), (257, 256, 269, 270), (265, 264, 277, 278), (258, 257, 270, 271), (266, 265, 278, 279), (259, 258, 271, 272), (260, 259, 272, 273), (261, 260, 273, 274), (279, 278, 291, 292), (272, 271, 284, 285), (273, 272, 285, 286), (274, 273, 286, 287), (275, 274, 287, 288), (268, 267, 280, 281), (276, 275, 288, 289), (269, 268, 281, 282), (277, 276, 289, 290), (270, 269, 282, 283), (278, 277, 290, 291), (271, 270, 283, 284), (281, 280, 293, 294), (289, 288, 301, 302), (282, 281, 294, 295), (290, 289, 302, 303), (283, 282, 295, 296), (291, 290, 303, 304), (284, 283, 296, 297), (292, 291, 304, 305), (285, 284, 297, 298), (286, 285, 298, 299), (287, 286, 299, 300), (288, 287, 300, 301), (298, 297, 310, 311), (299, 298, 311, 312), (300, 299, 312, 313), (301, 300, 313, 314), (294, 293, 306, 307), (302, 301, 314, 315), (295, 294, 307, 308), (303, 302, 315, 316), (296, 295, 308, 309), (304, 303, 316, 317), (297, 296, 309, 310), (305, 304, 317, 318), (315, 314, 327, 328), (308, 307, 320, 321), (316, 315, 328, 329), (309, 308, 321, 322), (317, 316, 329, 330), (310, 309, 322, 323), (318, 317, 330, 331), (311, 310, 323, 324), (312, 311, 324, 325), (313, 312, 325, 326), (314, 313, 326, 327), (307, 306, 319, 320), (325, 324, 337, 338), (326, 325, 338, 339), (327, 326, 339, 340), (320, 319, 332, 333), (328, 327, 340, 341), (321, 320, 333, 334), (329, 328, 341, 342), (322, 321, 334, 335), (330, 329, 342, 343), (323, 322, 335, 336), (331, 330, 343, 344), (324, 323, 336, 337), (334, 333, 347, 348), (342, 341, 355, 356), (335, 334, 348, 349), (343, 342, 356, 357), (336, 335, 349, 350), (344, 343, 357, 358), (337, 336, 350, 351), (338, 337, 351, 352), (339, 338, 352, 353), (340, 339, 353, 354), (333, 332, 346, 347), (341, 340, 354, 355), (352, 351, 364, 365), (353, 352, 365, 366), (354, 353, 366, 367), (347, 346, 359, 360), (355, 354, 367, 368), (348, 347, 360, 361), (356, 355, 368, 369), (349, 348, 361, 362), (357, 356, 369, 370), (350, 349, 362, 363), (358, 357, 370, 371), (351, 350, 363, 364), (0, 345, 13), (13, 345, 26), (26, 345, 39), (39, 345, 52), (52, 345, 65), (65, 345, 78), (78, 345, 91), (91, 345, 104), (104, 345, 117), (117, 345, 130), (130, 345, 143), (143, 345, 156), (156, 345, 164), (164, 345, 172), (172, 345, 180), (180, 345, 188), (188, 345, 196), (196, 345, 204), (204, 345, 212), (212, 345, 220), (220, 345, 228), (228, 345, 241), (241, 345, 254), (254, 345, 267), (267, 345, 280), (280, 345, 293), (293, 345, 306), (306, 345, 319), (319, 345, 332), (332, 345, 346), (346, 345, 359), (369, 368, 9, 10), (362, 361, 2, 3), (370, 369, 10, 11), (363, 362, 3, 4), (371, 370, 11, 12), (364, 363, 4, 5), (365, 364, 5, 6), (366, 365, 6, 7), (359, 345, 0), (367, 366, 7, 8), (360, 359, 0, 1), (368, 367, 8, 9), (361, 360, 1, 2), (223, 414, 427, 235, 236), (427, 428, 421, 235), (426, 429, 420, 234), (425, 430, 419, 233), (424, 431, 418, 232), (422, 432, 417, 231), (413, 222, 423, 432), (409, 214, 416, 433), (415, 434, 414, 223), (215, 410, 434, 415), (412, 435, 410, 215), (207, 406, 435, 412), (405, 206, 411, 436), (401, 198, 408, 437), (407, 438, 406, 207), (199, 402, 438, 407), (404, 439, 402, 199), (191, 398, 439, 404), (397, 190, 403, 440), (393, 182, 400, 441), (399, 442, 398, 191), (183, 394, 442, 399), (395, 443, 394, 183), (175, 390, 443, 395), (389, 174, 396, 444), (385, 166, 392, 445), (391, 446, 390, 175), (167, 386, 446, 391), (377, 158, 388, 447), (387, 448, 386, 167), (159, 378, 448, 387), (146, 372, 449, 380), (372, 145, 384, 449), (151, 150, 383, 378, 159), (150, 376, 450, 383), (376, 149, 382, 450), (149, 375, 451, 382), (375, 148, 381, 451), (148, 374, 452, 381), (374, 147, 379, 452), (147, 373, 453, 379), (373, 146, 380, 453)])
me_sphere_002.polygons.foreach_set('use_smooth', [True] * 412)
me_sphere_002.materials.append(mat_material_004)
me_sphere_002.use_remesh_preserve_volume = False
me_sphere_002.use_remesh_preserve_attributes = False
me_sphere_002.use_mirror_vertex_groups = False
me_sphere_002.update()
me_cube_001 = bpy.data.meshes.new('Cube.001')
me_cube_001.from_pydata([(-1.258, 0.6601, -1.127), (-2.12, 0.6965, -0.8528), (-1.349, 0.8126, -2.708), (-2.197, 0.8142, -1.826), (-1.232, -0.01218, -0.2929), (-1.961, 0.6947, -0.9023), (-1.384, -0.01147, -1.362), (-2.345, 0.7779, -1.48), (-1.865, 0.8187, -2.334), (-1.321, 0.7368, -1.908), (0.2562, -0.009648, -0.1728), (0.6405, -0.009697, -1.461), (-0.2736, -0.01143, -0.004915), (-0.3832, -0.01146, -1.362), (0.5497, -0.008966, -0.7297), (-1.876, 0.758, -1.663), (-1.29, -0.01035, -0.3511), (-0.9407, 0.4847, 0.1904), (-1.621, 0.6752, -0.9813), (-2.381, 0.7993, -1.681), (-1.612, 0.8192, -2.555), (-1.295, 0.6986, -1.514), (0.881, 0.487, -1.057), (-2.228, 0.706, -0.7965), (-1.123, 0.4865, -0.9305), (-2.301, 0.7497, -1.21), (-2.131, 0.8168, -2.085), (-1.338, 0.7748, -2.306), (0.4894, 0.4876, 0.2165), (-0.5719, -0.01131, -0.04288), (0.05942, -0.009191, 0.03773), (-0.0122, 0.486, 0.4342), (0.1216, -0.01125, -1.383), (-0.8835, -0.01147, -1.362), (-0.1212, 0.4867, -0.9316), (0.6431, -0.009193, -1.09), (0.4442, -0.009224, -0.3409), (0.7815, 0.4872, -0.3387), (-1.608, 0.7452, -1.753), (-2.197, 0.7724, -1.546), (-1.934, 0.73, -1.31), (-1.867, 0.7859, -1.975), (-1.369, -0.01001, -0.8461), (-1.198, -0.008796, 0.03098), (-1.041, 0.4863, 0.07045), (-0.9863, 0.4851, 0.4321), (-2.124, 0.7902, -1.802), (-2.211, 0.7457, -1.244), (-1.604, 0.7112, -1.387), (0.6736, 0.4876, 0.04348), (0.8772, 0.4872, -0.6961), (-0.6224, 0.4866, -0.931), (0.2865, 0.4873, 0.424), (-0.3074, 0.486, 0.3988), (0.3794, 0.4868, -0.9581), (-1.611, 0.7821, -2.153), (-1.126, 0.4862, -0.4288), (-1.252, 0.6985, 0.3302), (-1.439, 0.6665, -1.041), (-2.246, 0.7963, -1.764), (-1.483, 0.8162, -2.633), (-1.278, 0.6797, -1.323), (0.5865, 0.7046, -0.892), (-3.353, -0.3633, -2.387), (-2.106, 0.7025, -0.8631), (-1.0, 0.25, -1.0), (-2.493, 0.7675, -1.239), (-1.997, 0.8181, -2.214), (-1.33, 0.7558, -2.106), (0.6026, 0.25, 0.1526), (-1.552, -0.3633, -3.623), (-0.7623, -0.01015, 0.1747), (-0.0575, -0.009263, 0.2112), (0.1156, 0.25, 0.3621), (0.3735, -0.01117, -1.423), (-0.6335, -0.01147, -1.362), (-2.384e-07, 0.25, -1.0), (0.6421, -0.009619, -1.276), (0.4932, -0.008974, -0.542), (0.487, 0.7049, -0.1736), (-1.654, -0.3633, -2.904), (-1.469, 0.7408, -1.825), (-2.04, 0.7658, -1.608), (-1.944, 0.7148, -1.136), (-1.872, 0.7728, -1.828), (-1.364, -0.009703, -1.091), (-1.218, -0.009743, -0.09871), (-0.9159, 0.25, -2.384e-07), (-0.8013, 0.25, 0.1119), (-1.8, 0.6852, -0.9362), (-3.552, -0.3633, -3.499), (-2.497, 0.7935, -1.519), (-1.738, 0.8197, -2.453), (-1.309, 0.7177, -1.711), (-1.95, -0.3633, -2.347), (1.0, 0.25, -1.124), (-2.124, 0.6993, -0.8129), (-1.418, 0.7041, -0.7655), (-2.414, 0.7357, -0.9615), (-2.18, 0.8101, -1.971), (-1.344, 0.7937, -2.507), (0.1951, 0.7053, 0.3814), (-0.3694, -0.009224, 0.2573), (0.06756, -0.01081, -0.1764), (-2.437, -0.3633, -2.137), (-0.3067, 0.7036, 0.5992), (-0.1307, -0.01136, -1.363), (-1.134, -0.01147, -1.362), (-2.552, -0.3633, -3.499), (-0.4158, 0.7044, -0.7666), (0.6084, -0.008935, -0.9093), (0.3293, -0.009906, -0.262), (0.8979, 0.25, -0.4043), (-1.743, 0.7511, -1.702), (-2.352, 0.7781, -1.476), (-1.911, 0.7442, -1.484), (-1.865, 0.8025, -2.157), (-1.351, -0.0104, -0.6029), (-1.22, -0.01041, -0.239), (-3.468, -0.3633, -2.499), (-1.335, 0.7039, 0.2355), (-0.9865, 0.4863, 0.3061), (-0.9492, 0.4847, 0.2221), (-0.8506, 0.25, 0.3556), (-1.263, 0.7047, 0.5855), (-3.403, -0.3633, -2.144), (-3.552, -0.3633, -2.999), (-1.999, 0.789, -1.896), (-2.22, 0.7902, -1.721), (-2.168, 0.7834, -1.691), (-2.094, 0.7974, -1.906), (-2.077, 0.7384, -1.279), (-2.327, 0.7507, -1.198), (-2.237, 0.7287, -1.036), (-2.208, 0.7601, -1.403), (-1.454, 0.7041, -1.438), (-1.774, 0.7206, -1.344), (-1.621, 0.6959, -1.206), (-1.606, 0.728, -1.568), (-1.766, -0.3633, -2.519), (0.726, 0.4873, -0.1506), (0.5659, 0.4875, 0.1324), (0.3793, 0.7053, 0.2084), (0.7864, 0.25, -0.02013), (0.8815, 0.487, -0.8735), (0.8395, 0.4873, -0.5193), (0.5828, 0.7048, -0.531), (0.9942, 0.25, -0.762), (-0.3719, 0.4866, -0.9313), (-0.8728, 0.4865, -0.9307), (-0.5, 0.25, -1.0), (-0.917, 0.7042, -0.7659), (-3.052, -0.3633, -3.499), (-2.052, -0.3633, -3.525), (0.1695, 0.4873, 0.5975), (0.317, 0.4869, 0.2393), (0.4021, 0.25, 0.3588), (-0.007896, 0.705, 0.589), (-2.15, -0.3633, -2.14), (-2.732, -0.3633, -2.173), (-0.5224, 0.4873, 0.5745), (-0.1409, 0.4875, 0.6423), (-0.1795, 0.25, 0.3267), (-0.6019, 0.7036, 0.5638), (0.6288, 0.4867, -0.9996), (0.1294, 0.4868, -0.9351), (0.5, 0.25, -1.026), (0.08484, 0.7044, -0.793), (-1.558, -0.3633, -3.261), (-1.478, 0.7785, -2.227), (-1.74, 0.7851, -2.075), (-1.61, 0.7633, -1.949), (-1.612, 0.8009, -2.356), (-1.124, 0.4864, -0.6803), (-1.102, 0.4861, -0.1784), (-0.9999, 0.25, -0.5), (-1.421, 0.7038, -0.2638), (-1.397, 0.7037, -0.01341), (-0.9751, 0.25, -0.25), (-1.0, 0.25, -0.75), (-1.74, 0.8028, -2.268), (-1.741, 0.7678, -1.886), (-1.474, 0.7597, -2.026), (-1.597, -0.3633, -3.084), (-1.552, -0.3633, -3.44), (-0.1651, 0.7044, -0.77), (0.25, 0.25, -1.003), (0.75, 0.25, -1.068), (-0.4353, 0.7052, 0.8072), (-0.02713, 0.25, 0.5781), (-0.4068, 0.25, 0.5093), (-2.579, -0.3633, -1.921), (-2.115, -0.3633, -2.328), (0.02248, 0.7045, 0.4044), (0.4368, 0.25, 0.1718), (0.285, 0.25, 0.5324), (-2.302, -0.3633, -3.502), (-3.302, -0.3633, -3.499), (-1.167, 0.7042, -0.7657), (-0.75, 0.25, -1.0), (-0.25, 0.25, -1.0), (0.9556, 0.25, -0.5848), (0.5451, 0.7049, -0.3543), (0.5869, 0.7047, -0.7084), (0.6801, 0.25, 0.068), (0.2716, 0.7051, 0.2974), (0.4315, 0.7049, 0.01437), (-1.872, -0.3633, -2.431), (-1.71, -0.3633, -2.715), (-1.745, 0.735, -1.525), (-1.792, 0.7059, -1.168), (-1.445, 0.6867, -1.256), (-2.348, 0.7653, -1.339), (-2.417, 0.7358, -0.96), (-2.085, 0.7227, -1.101), (-2.142, 0.7956, -1.845), (-2.33, 0.79, -1.624), (-2.005, 0.7778, -1.769), (-3.527, -0.3633, -2.749), (-3.362, -0.3633, -2.356), (-1.263, 0.6977, 0.3532), (-0.8098, 0.25, 0.1436), (-0.8617, 0.25, 0.2358), (-1.277, 0.7044, 0.4689), (-3.414, -0.3633, -2.264), (-3.552, -0.3633, -3.249), (-1.992, 0.7988, -2.009), (-2.062, 0.753, -1.45), (-1.462, 0.7221, -1.627), (0.842, 0.25, -0.2161), (1.0, 0.25, -0.9403), (-0.6665, 0.7043, -0.7662), (-2.802, -0.3633, -3.499), (-1.802, -0.3633, -3.567), (-0.1249, 0.705, 0.7625), (-2.267, -0.3633, -1.967), (-2.959, -0.3633, -1.99), (-0.8168, 0.705, 0.7395), (0.3342, 0.7044, -0.8345), (-1.481, 0.7974, -2.43), (-1.418, 0.7041, -0.5152), (-1.778, 0.7743, -0.1346), (-1.349, 0.6633, -1.084), (-2.245, 0.8017, -1.824), (-1.416, 0.8144, -2.671), (-1.268, 0.6699, -1.225), (0.04968, 0.7807, -1.325), (-2.034, 0.6986, -0.8827), (-2.419, 0.7727, -1.359), (-1.931, 0.8184, -2.274), (-1.325, 0.7463, -2.007), (-0.05185, 0.7808, -0.6056), (-1.71, 0.6802, -0.9588), (-2.439, 0.7964, -1.6), (-1.675, 0.8194, -2.504), (-1.302, 0.7082, -1.612), (-2.357, 0.7736, -1.012), (-2.156, 0.8135, -2.028), (-1.341, 0.7842, -2.407), (-0.1674, 0.7809, -0.2237), (0.04441, 0.7807, -0.9632), (-1.53, 0.6708, -1.011), (-2.313, 0.7978, -1.722), (-1.547, 0.8177, -2.594), (-1.286, 0.6892, -1.419), (-2.167, 0.7043, -0.8298), (-2.397, 0.7586, -1.225), (-2.064, 0.8174, -2.15), (-1.334, 0.7653, -2.206), (-1.88, 0.6899, -0.9193), (-2.421, 0.7857, -1.499), (-1.801, 0.8192, -2.394), (-1.315, 0.7273, -1.809), (-1.952, 0.7805, -1.2), (-2.356, 0.8084, -0.7674), (-2.212, 0.8087, -1.928), (-1.346, 0.8031, -2.608), (-0.3435, 0.7809, -0.04928), (-0.8046, 0.7804, 0.1533), (-1.114, 0.7442, -1.45), (-1.833, 0.7743, -0.2704), (-1.795, 0.7692, 0.05172), (-1.463, 0.7779, -1.223), (-0.522, 0.7808, 0.1574), (-1.133, 0.7804, 0.1274), (-0.5367, 0.7615, -1.373), (-1.917, 0.7804, -0.7057), (-1.409, 0.7038, -0.1386), (-1.366, 0.7038, 0.111), (-1.872, 0.7802, -0.4636), (-0.04015, 0.7044, -0.7815), (-0.2905, 0.7044, -0.7683), (-0.8743, 0.742, -1.475), (-0.5186, 0.7044, 0.6855), (-0.3706, 0.7045, 0.703), (-0.968, 0.7808, 0.3722), (0.00727, 0.7048, 0.4967), (0.109, 0.7049, 0.3928), (-0.5017, 0.7806, -0.02889), (-1.042, 0.7042, -0.7658), (-1.293, 0.7042, -0.7656), (-1.7, 0.7805, -1.202), (0.5639, 0.7049, -0.4427), (0.516, 0.7049, -0.264), (0.006018, 0.7808, -0.7862), (0.5867, 0.7046, -0.8002), (0.5849, 0.7047, -0.6197), (0.04981, 0.7807, -1.141), (0.3254, 0.7052, 0.2529), (0.2335, 0.7052, 0.3393), (-0.2738, 0.7808, -0.1398), (0.4593, 0.7049, -0.07964), (0.4054, 0.7051, 0.1114), (-0.1076, 0.7808, -0.4174), (-1.306, 0.7042, 0.3522), (-1.269, 0.7047, 0.5275), (-1.804, 0.7689, -0.092), (-0.5411, 0.7043, -0.7664), (-0.7917, 0.7043, -0.7661), (-1.276, 0.764, -1.317), (-0.2158, 0.7043, 0.6809), (-0.06639, 0.705, 0.6758), (-0.6396, 0.7808, 0.331), (-1.025, 0.7038, 0.5466), (-0.7094, 0.7043, 0.6517), (-1.363, 0.7792, 0.2964), (0.4603, 0.7045, -0.8632), (0.2095, 0.7044, -0.8138), (-0.2189, 0.7766, -1.309), (-1.417, 0.7042, -0.6408), (-1.419, 0.7039, -0.3895), (-1.942, 0.7805, -0.9522), (-1.929, 0.7805, -0.829), (-0.3731, 0.7701, -1.334), (-1.244, 0.7805, 0.215), (-0.5808, 0.7808, 0.2442), (-1.364, 0.7721, -1.263), (-1.806, 0.7675, -0.02841), (-0.1379, 0.7808, -0.3203), (-0.07977, 0.7808, -0.5115), (-0.3085, 0.7809, -0.09463), (-0.2209, 0.7808, -0.1816), (0.04686, 0.7807, -1.052), (0.04968, 0.7807, -1.233), (-0.02287, 0.7808, -0.6959), (0.02508, 0.7807, -0.8746), (-1.826, 0.7805, -1.201), (-0.4218, 0.7808, -0.03949), (-0.8845, 0.7808, 0.2617), (-1.022, 0.737, -1.501), (-1.849, 0.778, -0.3619), (-1.894, 0.7804, -0.5838), (-0.7068, 0.7514, -1.425), (-1.053, 0.7804, 0.2511), (-0.5127, 0.7806, 0.06473), (-1.576, 0.7805, -1.205), (-1.825, 0.7701, -0.1897), (-1.194, 0.7543, -1.382), (-0.724, 0.7804, 0.2432), (-1.597, 0.7718, 0.06152), (-0.07817, 0.7801, -1.307), (-1.946, 0.7806, -1.077), (-2.174, 0.7819, -0.5638), (-1.303, 0.6617, -1.105), (-2.237, 0.8059, -1.843), (-1.382, 0.8135, -2.689), (-1.263, 0.665, -1.176), (-0.2778, 0.8034, -1.662), (-1.997, 0.6967, -0.8925), (-2.382, 0.7753, -1.419), (-1.898, 0.8186, -2.304), (-1.323, 0.7416, -1.958), (-0.302, 0.8208, -0.8323), (-1.665, 0.6777, -0.97), (-2.41, 0.7978, -1.64), (-1.644, 0.8193, -2.53), (-1.298, 0.7034, -1.563), (-2.354, 0.7507, -1.16), (-2.144, 0.8151, -2.056), (-1.339, 0.7795, -2.356), (-0.4211, 0.8208, -0.4508), (-0.2121, 0.8193, -1.199), (-1.485, 0.6687, -1.026), (-2.279, 0.797, -1.743), (-1.515, 0.8169, -2.613), (-1.282, 0.6844, -1.371), (-2.137, 0.7034, -0.8464), (-2.445, 0.763, -1.232), (-2.031, 0.8178, -2.182), (-1.332, 0.7606, -2.156), (-1.84, 0.6875, -0.9277), (-2.459, 0.7896, -1.509), (-1.77, 0.8195, -2.423), (-1.312, 0.7225, -1.76), (-1.69, 0.7418, -0.98), (-2.487, 0.7373, -1.036), (-2.196, 0.8094, -1.95), (-1.345, 0.7984, -2.557), (-0.07961, 0.7425, 0.1691), (-0.5607, 0.7415, 0.379), (-0.7143, 0.7362, -1.026), (-1.576, 0.7416, 0.004919), (-1.507, 0.7423, 0.3585), (-1.189, 0.7418, -0.9832), (-0.2703, 0.7423, 0.3762), (-0.8723, 0.7414, 0.3484), (-0.1882, 0.7419, -1.02), (-1.674, 0.7416, -0.4819), (-1.415, 0.7038, -0.2012), (-1.381, 0.7038, 0.04882), (-1.639, 0.7415, -0.2349), (0.02234, 0.7044, -0.7873), (-0.2278, 0.7044, -0.7692), (-0.4531, 0.7386, -1.018), (-0.5603, 0.704, 0.6247), (-0.4024, 0.7049, 0.7548), (-0.7071, 0.7424, 0.5928), (-0.0003183, 0.7049, 0.5429), (0.06716, 0.7049, 0.3978), (-0.2448, 0.742, 0.1907), (-0.9796, 0.7042, -0.7659), (-1.23, 0.7042, -0.7656), (-1.439, 0.7418, -0.9811), (0.5733, 0.7049, -0.4868), (0.5306, 0.7049, -0.3092), (-0.2442, 0.8208, -1.013), (0.5866, 0.7046, -0.8461), (0.5859, 0.7047, -0.6641), (-0.2335, 0.8133, -1.416), (0.3524, 0.7053, 0.2307), (0.2525, 0.7052, 0.3184), (-0.527, 0.8208, -0.3693), (0.4731, 0.7049, -0.1266), (0.4185, 0.705, 0.06289), (-0.3578, 0.8208, -0.6441), (-1.321, 0.7041, 0.2938), (-1.273, 0.7045, 0.4982), (-1.519, 0.7419, 0.2285), (-0.4785, 0.7043, -0.7665), (-0.7291, 0.7043, -0.7661), (-0.939, 0.7419, -0.9863), (-0.2613, 0.704, 0.64), (-0.09563, 0.705, 0.7192), (-0.3876, 0.7423, 0.5498), (-1.131, 0.7028, 0.4489), (-0.7631, 0.7046, 0.6956), (-1.09, 0.7425, 0.5256), (0.5234, 0.7045, -0.8776), (0.2719, 0.7044, -0.8241), (0.06138, 0.7419, -1.056), (-1.417, 0.7043, -0.7036), (-1.419, 0.704, -0.4524), (-1.685, 0.7417, -0.7308), (-1.489, 0.742, 0.1315), (-1.394, 0.6649, -1.062), (-2.245, 0.799, -1.794), (-1.449, 0.8153, -2.652), (-1.273, 0.6748, -1.274), (0.3128, 0.7421, -1.106), (-2.07, 0.7006, -0.8729), (-2.456, 0.7701, -1.299), (-1.964, 0.8183, -2.244), (-1.328, 0.7511, -2.057), (0.2122, 0.7422, -0.3866), (-1.755, 0.6827, -0.9475), (-2.468, 0.7949, -1.559), (-1.707, 0.8196, -2.478), (-1.305, 0.713, -1.661), (-2.421, 0.7459, -1.039), (-2.168, 0.8118, -2.0), (-1.343, 0.789, -2.457), (0.1005, 0.7425, -0.004609), (0.3083, 0.7422, -0.7441), (-1.575, 0.673, -0.9962), (-2.347, 0.7985, -1.701), (-1.58, 0.8185, -2.575), (-1.29, 0.6939, -1.467), (-2.198, 0.7051, -0.8131), (-2.349, 0.7541, -1.217), (-2.098, 0.8171, -2.117), (-1.336, 0.77, -2.256), (-1.921, 0.6923, -0.9108), (-2.383, 0.7818, -1.489), (-1.833, 0.819, -2.364), (-1.318, 0.732, -1.859), (-2.203, 0.8202, -1.432), (-2.376, 0.811, -0.7894), (-2.22, 0.8094, -1.894), (-1.347, 0.8079, -2.658), (-0.5923, 0.8209, -0.2761), (-1.036, 0.8207, -0.07965), (-1.501, 0.7537, -1.881), (-2.193, 0.7827, -0.7154), (-2.194, 0.7696, -0.44), (-1.834, 0.7908, -1.626), (-0.7597, 0.8208, -0.06924), (-1.483, 0.7978, -0.2453), (-0.9595, 0.7629, -1.857), (-2.181, 0.813, -0.9855), (-1.403, 0.7038, -0.076), (-1.351, 0.7039, 0.1733), (-2.188, 0.7989, -0.8344), (-0.1027, 0.7044, -0.7758), (-0.3531, 0.7044, -0.7674), (-1.268, 0.75, -1.918), (-0.477, 0.7048, 0.7464), (-0.3386, 0.7041, 0.6511), (-1.24, 0.8152, 0.1082), (0.01487, 0.7046, 0.4506), (0.152, 0.7051, 0.3871), (-0.7449, 0.8208, -0.2561), (-1.105, 0.7042, -0.7657), (-1.355, 0.7041, -0.7655), (-1.998, 0.8095, -1.502), (0.5545, 0.7049, -0.3985), (0.5015, 0.7049, -0.2188), (0.2702, 0.7423, -0.5672), (0.5868, 0.7046, -0.7543), (0.5838, 0.7048, -0.5754), (0.3131, 0.7421, -0.9218), (0.2985, 0.7052, 0.2752), (0.2145, 0.7053, 0.3603), (-0.006516, 0.7424, 0.08183), (0.4454, 0.7049, -0.03263), (0.3924, 0.7052, 0.1599), (0.1566, 0.7423, -0.1985), (-1.292, 0.7043, 0.4105), (-1.265, 0.7048, 0.5567), (-2.192, 0.7712, -0.5848), (-0.6038, 0.7043, -0.7663), (-0.8544, 0.7042, -0.766), (-1.678, 0.77, -1.767), (-0.1704, 0.7047, 0.7217), (-0.03714, 0.705, 0.6324), (-0.8776, 0.8208, 0.1043), (-0.9193, 0.7046, 0.6423), (-0.6557, 0.704, 0.6077), (-1.747, 0.7894, -0.1179), (0.3973, 0.7044, -0.8489), (0.1472, 0.7044, -0.8034), (-0.62, 0.7829, -1.759), (-1.418, 0.7041, -0.578), (-1.42, 0.7039, -0.3266), (-2.187, 0.8204, -1.183), (-1.936, 0.7805, -0.8906), (-1.923, 0.7804, -0.7674), (-1.679, 0.7417, -0.6064), (-2.179, 0.8177, -1.078), (-0.2946, 0.7737, -1.32), (-0.454, 0.766, -1.352), (-0.06343, 0.7419, -1.038), (-0.7918, 0.7724, -1.811), (-1.3, 0.7805, 0.2579), (-1.188, 0.7806, 0.172), (-0.9808, 0.742, 0.4368), (-1.599, 0.7968, -0.1651), (-0.6102, 0.7808, 0.2876), (-0.5514, 0.7808, 0.2008), (-0.329, 0.7423, 0.463), (-0.8186, 0.8208, 0.01755), (-1.319, 0.7683, -1.288), (-1.412, 0.7753, -1.241), (-1.064, 0.7418, -0.9848), (-1.757, 0.7802, -1.697), (-1.805, 0.7681, -0.06077), (-1.801, 0.7684, 0.01164), (-1.514, 0.742, 0.2938), (-2.198, 0.7693, -0.5193), (-2.229, 0.8052, -1.876), (-1.308, 0.6666, -1.154), (-0.1227, 0.7808, -0.3689), (-0.1527, 0.7808, -0.272), (-0.3896, 0.8208, -0.5474), (0.1283, 0.7424, -0.1014), (-0.06581, 0.7808, -0.5585), (-0.09367, 0.7808, -0.4645), (-0.3299, 0.8208, -0.7382), (0.1844, 0.7422, -0.2926), (-0.291, 0.7809, -0.1173), (-0.326, 0.7809, -0.07195), (-0.56, 0.8208, -0.3225), (-0.04272, 0.7425, 0.1253), (-0.1941, 0.7809, -0.2027), (-0.2473, 0.7808, -0.1607), (-0.4741, 0.8208, -0.41), (0.04681, 0.7424, 0.03872), (0.04834, 0.7807, -1.097), (0.04563, 0.7807, -1.008), (-0.2206, 0.8168, -1.304), (0.3105, 0.7421, -0.8329), (0.04968, 0.7807, -1.279), (0.04975, 0.7807, -1.187), (-0.254, 0.8087, -1.536), (0.3129, 0.7421, -1.014), (-0.008425, 0.7808, -0.741), (-0.03736, 0.7808, -0.6508), (-0.2731, 0.8208, -0.9226), (0.2413, 0.7423, -0.477), (0.03474, 0.7807, -0.9189), (0.01555, 0.7808, -0.8304), (-0.2255, 0.8207, -1.102), (0.2891, 0.7422, -0.6556), (-1.763, 0.7805, -1.202), (-1.889, 0.7805, -1.201), (-1.564, 0.7418, -0.9805), (-2.094, 0.8163, -1.457), (-0.4617, 0.7807, -0.03419), (-0.3818, 0.781, -0.04487), (-0.1606, 0.7424, 0.179), (-0.6688, 0.8208, -0.2659), (-0.9262, 0.7808, 0.317), (-0.8444, 0.7806, 0.2074), (-0.6322, 0.7421, 0.4849), (-1.129, 0.8198, 0.02536), (-0.9492, 0.7392, -1.489), (-1.072, 0.7398, -1.48), (-0.5905, 0.7359, -1.032), (-1.395, 0.7495, -1.914), (-1.859, 0.7793, -0.4111), (-1.841, 0.7762, -0.3159), (-1.607, 0.7416, -0.1149), (-2.19, 0.7909, -0.7739), (-1.905, 0.7804, -0.6448), (-1.882, 0.7804, -0.5229), (-1.656, 0.7415, -0.3584), (-2.182, 0.8066, -0.906), (-0.6212, 0.7566, -1.398), (-0.7929, 0.7462, -1.453), (-0.3171, 0.7411, -1.014), (-1.119, 0.7552, -1.896), (-1.093, 0.7804, 0.1892), (-1.01, 0.7806, 0.3117), (-0.7912, 0.7418, 0.4715), (-1.358, 0.8074, -0.06196), (-0.5173, 0.7807, 0.1111), (-0.5072, 0.7806, 0.01792), (-0.2582, 0.7421, 0.2838), (-0.7525, 0.8208, -0.1625), (-1.518, 0.7796, -1.211), (-1.638, 0.7805, -1.203), (-1.314, 0.7418, -0.9822), (-1.913, 0.8008, -1.56), (-1.829, 0.7722, -0.2302), (-1.816, 0.7691, -0.1437), (-1.548, 0.7418, 0.1169), (-2.199, 0.7756, -0.6585), (-1.155, 0.7491, -1.417), (-1.234, 0.7593, -1.349), (-0.8208, 0.7403, -0.998), (-1.594, 0.7608, -1.83), (-0.7643, 0.7804, 0.1982), (-0.6818, 0.7806, 0.2871), (-0.4755, 0.7417, 0.4651), (-0.9572, 0.8207, 0.01263), (-1.668, 0.7769, -0.01594), (-1.48, 0.7755, 0.1792), (-1.298, 0.7413, 0.3333), (-1.956, 0.7864, -0.3382), (-0.01327, 0.7806, -1.315), (-0.1467, 0.7788, -1.306), (0.1867, 0.7419, -1.081), (-0.4475, 0.7935, -1.708), (-1.381, 0.8088, -2.639), (-1.949, 0.7806, -1.139), (-1.944, 0.7805, -1.014), (-1.687, 0.7418, -0.8558), (-2.193, 0.8207, -1.305), (-2.189, 0.8207, -1.243), (-1.686, 0.7418, -0.7933), (-1.688, 0.7419, -0.9183), (-0.5336, 0.7882, -1.733), (0.1237, 0.7419, -1.068), (0.2498, 0.742, -1.093), (-1.896, 0.7785, -0.2832), (-1.194, 0.7419, 0.4295), (-1.402, 0.7407, 0.237), (-0.9179, 0.8207, 0.05877), (-0.4315, 0.742, 0.5074), (-0.5193, 0.7415, 0.4228), (-1.637, 0.7652, -1.799), (-0.8778, 0.7416, -0.9892), (-0.7668, 0.7384, -1.011), (-2.199, 0.7727, -0.626), (-1.533, 0.7418, 0.1727), (-1.562, 0.7417, 0.06107), (-1.955, 0.8054, -1.53), (-1.376, 0.7418, -0.9817), (-1.252, 0.7418, -0.9827), (-0.7487, 0.8208, -0.2093), (-0.2521, 0.742, 0.2376), (-0.2642, 0.7422, 0.33), (-1.298, 0.8116, 0.0254), (-0.7492, 0.7421, 0.5321), (-0.8332, 0.7414, 0.4108), (-1.195, 0.7522, -1.909), (-0.3854, 0.7398, -1.016), (-0.251, 0.7419, -1.014), (-2.184, 0.8028, -0.8694), (-1.647, 0.7415, -0.2966), (-1.665, 0.7415, -0.4201), (-2.191, 0.7868, -0.7445), (-1.591, 0.7416, -0.055), (-1.623, 0.7415, -0.1748), (-1.45, 0.7512, -1.9), (-0.6593, 0.7345, -1.039), (-0.5218, 0.7373, -1.025), (-1.08, 0.8207, -0.02474), (-0.5965, 0.7418, 0.432), (-0.6685, 0.7424, 0.5383), (-0.6305, 0.8209, -0.271), (-0.1211, 0.7423, 0.1746), (-0.2022, 0.7423, 0.1845), (-2.146, 0.8187, -1.442), (-1.627, 0.7418, -0.9802), (-1.502, 0.7418, -0.9808), (0.2797, 0.7422, -0.6114), (-0.2346, 0.8208, -1.057), (-0.2181, 0.8202, -1.15), (0.2267, 0.7422, -0.4318), (-0.2876, 0.8208, -0.8775), (-0.2587, 0.8208, -0.9677), (0.313, 0.7421, -0.9678), (-0.2433, 0.8111, -1.475), (-0.2655, 0.8061, -1.599), (0.3094, 0.7422, -0.7885), (-0.2158, 0.8182, -1.251), (-0.2265, 0.8152, -1.359), (0.01996, 0.7424, 0.06038), (-0.5005, 0.8208, -0.3897), (-0.4477, 0.8208, -0.4304), (-0.06113, 0.7425, 0.1472), (-0.5766, 0.8208, -0.299), (-0.5434, 0.8208, -0.3459), (0.1705, 0.7423, -0.2455), (-0.3439, 0.8208, -0.6912), (-0.316, 0.8208, -0.7853), (0.1144, 0.7424, -0.05301), (-0.4054, 0.8208, -0.4991), (-0.3737, 0.8208, -0.5958), (-2.2, 0.7687, -0.4843), (-1.511, 0.7421, 0.3262), (-1.517, 0.7419, 0.2615), (-1.796, 0.7855, -1.662), (-1.127, 0.7418, -0.984), (-1.002, 0.7418, -0.9855), (-0.7892, 0.8208, -0.02584), (-0.2996, 0.7423, 0.4196), (-0.3583, 0.7423, 0.5064), (-1.543, 0.7969, -0.2071), (-0.9265, 0.7417, 0.3926), (-1.035, 0.7423, 0.481), (-0.8764, 0.7675, -1.835), (-0.1258, 0.7419, -1.029), (-0.001023, 0.7419, -1.047), (-2.179, 0.8156, -1.03), (-1.677, 0.7416, -0.5442), (-1.682, 0.7417, -0.6686), (-2.182, 0.8194, -1.129), (-0.7062, 0.7776, -1.785), (-1.684, 0.7908, -0.155), (-0.8481, 0.8208, 0.06094), (-1.718, 0.775, -1.733), (-2.196, 0.7701, -0.5528), (0.1422, 0.7423, -0.1498), (0.1983, 0.7422, -0.3396), (-0.02462, 0.7424, 0.1036), (0.07366, 0.7425, 0.01705), (0.3116, 0.7421, -0.8773), (0.3128, 0.7421, -1.06), (0.2558, 0.7423, -0.5221), (0.2986, 0.7422, -0.6998), (-2.044, 0.8132, -1.478), (-0.7071, 0.8208, -0.2609), (-1.183, 0.8179, 0.06945), (-1.335, 0.7488, -1.922), (-2.188, 0.795, -0.8037), (-2.181, 0.81, -0.9446), (-1.041, 0.7588, -1.878), (-1.419, 0.8028, -0.1526), (-0.7563, 0.8208, -0.1157), (-1.873, 0.7959, -1.592), (-2.197, 0.7789, -0.6881), (-1.549, 0.757, -1.857), (-0.9965, 0.8207, -0.03351), (-2.076, 0.7815, -0.4715), (-0.3622, 0.7986, -1.684), (-2.196, 0.8207, -1.366)], [], [(786, 363, 0, 485), (276, 662, 488), (785, 488, 2, 367), (784, 486, 1, 362), (236, 71, 4, 63), (235, 72, 12, 104), (783, 482, 7, 490), (233, 74, 11, 70), (232, 75, 13, 108), (782, 484, 9, 491), (230, 77, 11, 95), (229, 78, 14, 112), (228, 81, 9, 484, 272, 393, 93), (227, 82, 15, 115), (226, 67, 461, 249, 370, 8, 116), (225, 85, 6, 90), (224, 86, 16, 119), (781, 368, 5, 492), (222, 121, 44, 87), (221, 122, 45, 123), (220, 96, 23, 493, 281, 402, 124), (219, 118, 43, 125), (218, 117, 42, 126), (217, 127, 41, 84), (216, 128, 46, 129), (215, 99, 469, 257, 378, 26, 130), (214, 131, 40, 83), (213, 132, 47, 133), (212, 114, 39, 134), (211, 135, 21, 476, 264, 385, 61), (210, 136, 48, 137), (209, 113, 38, 138), (206, 140, 37, 79, 432, 311, 523), (205, 141, 49, 142, 429, 308, 520), (204, 111, 36, 143), (203, 144, 22, 62, 426, 305, 517), (202, 145, 50, 146, 423, 302, 514), (201, 110, 35, 147), (200, 148, 34, 76), (199, 149, 51, 150), (780, 476, 21, 494), (197, 107, 33, 152), (196, 106, 32, 153), (195, 154, 31, 73), (194, 155, 52, 156), (779, 474, 19, 495), (192, 103, 30, 158), (191, 102, 29, 159), (190, 160, 17, 88), (189, 161, 53, 162), (778, 478, 25, 496), (187, 164, 22, 95), (186, 165, 54, 166), (777, 480, 27, 497), (182, 169, 27, 480, 268, 389, 68), (181, 170, 55, 171), (180, 92, 466, 254, 375, 20, 172), (179, 173, 24, 65), (178, 174, 56, 175), (776, 373, 18, 498), (174, 177, 499, 287, 408, 176, 56), (44, 120, 500, 288, 409, 177, 174), (775, 390, 89, 501), (117, 178, 175, 42), (16, 87, 178, 117), (87, 44, 174, 178), (85, 179, 65, 6), (42, 175, 179, 85), (175, 56, 173, 179), (170, 180, 172, 55), (41, 116, 180, 170), (116, 8, 483, 271, 392, 92, 180), (113, 181, 171, 38), (15, 84, 181, 113), (84, 41, 170, 181), (81, 182, 68, 462, 250, 371, 9), (38, 171, 182, 81), (171, 55, 169, 182), (110, 183, 168, 35), (14, 80, 183, 110), (77, 184, 70, 11), (35, 168, 184, 77), (165, 185, 502, 290, 411, 167, 54), (34, 109, 503, 291, 412, 185, 165), (774, 462, 68, 504), (106, 186, 166, 32), (13, 76, 186, 106), (76, 34, 165, 186), (74, 187, 95, 11), (32, 166, 187, 74), (166, 54, 164, 187), (161, 188, 505, 293, 414, 163, 53), (31, 105, 506, 294, 415, 188, 161), (773, 460, 66, 507), (102, 189, 162, 29), (12, 73, 189, 102), (73, 31, 161, 189), (71, 190, 88, 4), (29, 162, 190, 71), (162, 53, 160, 190), (104, 12, 102, 191), (94, 10, 103, 192), (155, 193, 508, 296, 417, 157, 52), (28, 101, 509, 297, 418, 193, 155), (772, 455, 59, 510), (103, 194, 156, 30), (10, 69, 194, 103), (69, 28, 155, 194), (72, 195, 73, 12), (30, 156, 195, 72), (156, 52, 154, 195), (108, 13, 106, 196), (90, 6, 107, 197), (149, 198, 511, 299, 420, 151, 51), (24, 97, 512, 300, 421, 198, 149), (771, 457, 61, 513), (107, 199, 150, 33), (6, 65, 199, 107), (65, 24, 149, 199), (75, 200, 76, 13), (33, 150, 200, 75), (150, 51, 148, 200), (145, 201, 147, 50), (37, 112, 201, 145), (112, 14, 110, 201), (770, 423, 146, 472), (769, 424, 202, 516), (79, 37, 145, 202, 424, 303, 515), (768, 426, 62, 458), (767, 427, 203, 519), (146, 50, 144, 203, 427, 306, 518), (141, 204, 143, 49), (28, 69, 204, 141), (69, 10, 111, 204), (766, 429, 142, 471), (765, 430, 205, 522), (101, 28, 141, 205, 430, 309, 521), (764, 432, 79, 463), (763, 433, 206, 525), (142, 49, 140, 206, 433, 312, 524), (111, 207, 139, 36), (10, 94, 207, 111), (78, 208, 80, 14), (36, 139, 208, 78), (136, 209, 138, 48), (40, 115, 209, 136), (115, 15, 113, 209), (89, 210, 137, 18, 373, 252, 464), (5, 83, 210, 89, 390, 269, 481), (83, 40, 136, 210), (242, 569, 363), (18, 137, 211, 58, 382, 261, 473), (137, 48, 135, 211), (132, 212, 134, 47), (25, 478, 266, 387, 66, 212, 132), (66, 460, 248, 369, 7, 114, 212), (96, 213, 133, 23), (1, 486, 274, 395, 98, 213, 96), (98, 468, 256, 377, 25, 132, 213), (64, 214, 83, 5, 368, 247, 459), (23, 133, 214, 64, 386, 265, 477), (133, 47, 131, 214), (128, 215, 130, 46), (19, 474, 262, 383, 59, 215, 128), (243, 364, 568), (114, 216, 129, 39), (7, 482, 270, 391, 91, 216, 114), (91, 465, 253, 374, 19, 128, 216), (82, 217, 84, 15), (39, 129, 217, 82), (129, 46, 127, 217), (119, 16, 117, 218), (63, 4, 118, 219), (122, 220, 124, 45), (17, 57, 220, 122), (57, 453, 241, 362, 1, 96, 220), (118, 221, 123, 43), (4, 88, 221, 118), (88, 17, 122, 221), (86, 222, 87, 16), (43, 123, 222, 86), (123, 45, 121, 222), (121, 223, 526, 314, 435, 120, 44), (45, 124, 527, 315, 436, 223, 121), (762, 386, 64, 528), (125, 43, 86, 224), (126, 42, 85, 225), (127, 226, 116, 41), (46, 130, 226, 127), (130, 26, 479, 267, 388, 67, 226), (131, 227, 115, 40), (47, 134, 227, 131), (134, 39, 82, 227), (135, 228, 93, 467, 255, 376, 21), (48, 138, 228, 135), (138, 38, 81, 228), (140, 229, 112, 37), (49, 143, 229, 140), (143, 36, 78, 229), (144, 230, 95, 22), (50, 147, 230, 144), (147, 35, 77, 230), (148, 231, 529, 317, 438, 109, 34), (51, 151, 530, 318, 439, 231, 148), (761, 467, 93, 531), (152, 33, 75, 232), (153, 32, 74, 233), (154, 234, 532, 320, 441, 105, 31), (52, 157, 533, 321, 442, 234, 154), (760, 465, 91, 534), (158, 30, 72, 235), (159, 29, 71, 236), (160, 237, 535, 323, 444, 57, 17), (53, 163, 536, 324, 445, 237, 160), (759, 468, 98, 537), (164, 238, 538, 326, 447, 62, 22), (54, 167, 539, 327, 448, 238, 164), (758, 470, 100, 540), (169, 239, 100, 470, 258, 379, 27), (55, 172, 239, 169), (172, 20, 475, 263, 384, 60, 239), (173, 240, 541, 329, 450, 97, 24), (56, 176, 542, 330, 451, 240, 173), (757, 382, 58, 543), (756, 544, 331, 452), (755, 545, 332, 546), (754, 473, 261, 547), (753, 548, 328, 449), (752, 549, 333, 550), (751, 379, 258, 551), (750, 552, 325, 446), (749, 553, 334, 554), (748, 377, 256, 555), (747, 556, 322, 443), (746, 557, 335, 558), (745, 374, 253, 559), (744, 560, 319, 440), (743, 561, 336, 562), (742, 376, 255, 563), (741, 564, 316, 437), (740, 565, 337, 566), (739, 477, 265, 567), (59, 455, 243, 568, 275, 396, 99, 215), (58, 211, 61, 457, 245, 569, 242, 454), (738, 570, 313, 434), (737, 571, 338, 572), (736, 524, 312, 573), (735, 574, 251, 372), (734, 575, 339, 576), (733, 523, 311, 577), (732, 578, 310, 431), (731, 579, 340, 580), (730, 521, 309, 581), (729, 582, 259, 380), (728, 583, 341, 584), (727, 520, 308, 585), (726, 586, 307, 428), (725, 587, 342, 588), (724, 518, 306, 589), (723, 590, 246, 367), (722, 591, 343, 592), (721, 517, 305, 593), (720, 594, 304, 425), (719, 595, 344, 596), (718, 515, 303, 597), (717, 598, 260, 381), (716, 599, 345, 600), (715, 514, 302, 601), (714, 602, 301, 422), (713, 603, 346, 604), (712, 366, 245, 605), (711, 606, 298, 419), (710, 607, 347, 608), (709, 364, 243, 609), (708, 610, 295, 416), (707, 611, 348, 612), (706, 369, 248, 613), (705, 614, 292, 413), (704, 615, 349, 616), (703, 371, 250, 617), (702, 618, 289, 410), (701, 619, 350, 620), (700, 481, 269, 621), (699, 622, 286, 407), (698, 623, 351, 624), (697, 464, 252, 625), (696, 626, 285, 406), (695, 627, 352, 628), (694, 389, 268, 629), (693, 630, 284, 405), (692, 631, 353, 632), (691, 387, 266, 633), (690, 634, 283, 404), (689, 635, 354, 636), (688, 383, 262, 637), (687, 638, 282, 403), (686, 639, 355, 640), (685, 385, 264, 641), (684, 642, 280, 401), (683, 643, 356, 644), (682, 459, 247, 645), (681, 646, 279, 400), (680, 647, 357, 648), (679, 393, 272, 649), (678, 650, 278, 399), (677, 651, 358, 652), (676, 391, 270, 653), (675, 654, 241, 453), (674, 655, 359, 656), (673, 395, 274, 657), (672, 658, 246, 458), (671, 659, 360, 660), (670, 397, 276, 661), (239, 60, 456, 244, 662, 276, 397, 100), (669, 663, 273, 394), (668, 664, 361, 665), (667, 454, 242, 666), (664, 667, 666, 361), (331, 543, 667, 664), (543, 58, 454, 667), (541, 668, 665, 329), (240, 452, 668, 541), (452, 331, 664, 668), (450, 669, 394, 97), (329, 665, 669, 450), (665, 361, 663, 669), (659, 670, 661, 360), (328, 540, 670, 659), (540, 100, 397, 670), (538, 671, 660, 326), (238, 449, 671, 538), (449, 328, 659, 671), (447, 672, 458, 62), (326, 660, 672, 447), (660, 360, 658, 672), (655, 673, 657, 359), (325, 537, 673, 655), (537, 98, 395, 673), (535, 674, 656, 323), (237, 446, 674, 535), (446, 325, 655, 674), (444, 675, 453, 57), (323, 656, 675, 444), (656, 359, 654, 675), (651, 676, 653, 358), (322, 534, 676, 651), (534, 91, 391, 676), (532, 677, 652, 320), (234, 443, 677, 532), (443, 322, 651, 677), (441, 678, 399, 105), (320, 652, 678, 441), (652, 358, 650, 678), (647, 679, 649, 357), (319, 531, 679, 647), (531, 93, 393, 679), (529, 680, 648, 317), (231, 440, 680, 529), (440, 319, 647, 680), (438, 681, 400, 109), (317, 648, 681, 438), (648, 357, 646, 681), (643, 682, 645, 356), (316, 528, 682, 643), (528, 64, 459, 682), (526, 683, 644, 314), (223, 437, 683, 526), (437, 316, 643, 683), (435, 684, 401, 120), (314, 644, 684, 435), (644, 356, 642, 684), (639, 685, 641, 355), (301, 513, 685, 639), (513, 61, 385, 685), (511, 686, 640, 299), (198, 422, 686, 511), (422, 301, 639, 686), (420, 687, 403, 151), (299, 640, 687, 420), (640, 355, 638, 687), (635, 688, 637, 354), (298, 510, 688, 635), (510, 59, 383, 688), (508, 689, 636, 296), (193, 419, 689, 508), (419, 298, 635, 689), (417, 690, 404, 157), (296, 636, 690, 417), (636, 354, 634, 690), (631, 691, 633, 353), (295, 507, 691, 631), (507, 66, 387, 691), (505, 692, 632, 293), (188, 416, 692, 505), (416, 295, 631, 692), (414, 693, 405, 163), (293, 632, 693, 414), (632, 353, 630, 693), (627, 694, 629, 352), (292, 504, 694, 627), (504, 68, 389, 694), (502, 695, 628, 290), (185, 413, 695, 502), (413, 292, 627, 695), (411, 696, 406, 167), (290, 628, 696, 411), (628, 352, 626, 696), (623, 697, 625, 351), (289, 501, 697, 623), (501, 89, 464, 697), (499, 698, 624, 287), (177, 410, 698, 499), (410, 289, 623, 698), (408, 699, 407, 176), (287, 624, 699, 408), (624, 351, 622, 699), (619, 700, 621, 350), (280, 492, 700, 619), (492, 5, 481, 700), (500, 701, 620, 288), (120, 401, 701, 500), (401, 280, 619, 701), (409, 702, 410, 177), (288, 620, 702, 409), (620, 350, 618, 702), (615, 703, 617, 349), (279, 491, 703, 615), (491, 9, 371, 703), (503, 704, 616, 291), (109, 400, 704, 503), (400, 279, 615, 704), (412, 705, 413, 185), (291, 616, 705, 412), (616, 349, 614, 705), (611, 706, 613, 348), (278, 490, 706, 611), (490, 7, 369, 706), (506, 707, 612, 294), (105, 399, 707, 506), (399, 278, 611, 707), (415, 708, 416, 188), (294, 612, 708, 415), (612, 348, 610, 708), (607, 709, 609, 347), (277, 489, 709, 607), (489, 3, 364, 709), (509, 710, 608, 297), (101, 398, 710, 509), (398, 277, 607, 710), (418, 711, 419, 193), (297, 608, 711, 418), (608, 347, 606, 711), (603, 712, 605, 346), (273, 485, 712, 603), (485, 0, 366, 712), (512, 713, 604, 300), (97, 394, 713, 512), (394, 273, 603, 713), (421, 714, 422, 198), (300, 604, 714, 421), (604, 346, 602, 714), (599, 715, 601, 345), (304, 516, 715, 599), (516, 202, 514, 715), (466, 716, 600, 254), (92, 425, 716, 466), (425, 304, 599, 716), (375, 717, 381, 20), (254, 600, 717, 375), (600, 345, 598, 717), (595, 718, 597, 344), (251, 463, 718, 595), (463, 79, 515, 718), (483, 719, 596, 271), (8, 372, 719, 483), (372, 251, 595, 719), (392, 720, 425, 92), (271, 596, 720, 392), (596, 344, 594, 720), (591, 721, 593, 343), (307, 519, 721, 591), (519, 203, 517, 721), (456, 722, 592, 244), (60, 428, 722, 456), (428, 307, 591, 722), (365, 723, 367, 2), (244, 592, 723, 365), (592, 343, 590, 723), (587, 724, 589, 342), (260, 472, 724, 587), (472, 146, 518, 724), (475, 725, 588, 263), (20, 381, 725, 475), (381, 260, 587, 725), (384, 726, 428, 60), (263, 588, 726, 384), (588, 342, 586, 726), (583, 727, 585, 341), (310, 522, 727, 583), (522, 205, 520, 727), (469, 728, 584, 257), (99, 431, 728, 469), (431, 310, 583, 728), (378, 729, 380, 26), (257, 584, 729, 378), (584, 341, 582, 729), (579, 730, 581, 340), (277, 398, 730, 579), (398, 101, 521, 730), (487, 731, 580, 275), (3, 489, 731, 487), (489, 277, 579, 731), (396, 732, 431, 99), (275, 580, 732, 396), (580, 340, 578, 732), (575, 733, 577, 339), (313, 525, 733, 575), (525, 206, 523, 733), (461, 734, 576, 249), (67, 434, 734, 461), (434, 313, 575, 734), (370, 735, 372, 8), (249, 576, 735, 370), (576, 339, 574, 735), (571, 736, 573, 338), (259, 471, 736, 571), (471, 142, 524, 736), (479, 737, 572, 267), (26, 380, 737, 479), (380, 259, 571, 737), (388, 738, 434, 67), (267, 572, 738, 388), (572, 338, 570, 738), (565, 739, 567, 337), (281, 493, 739, 565), (493, 23, 477, 739), (527, 740, 566, 315), (124, 402, 740, 527), (402, 281, 565, 740), (436, 741, 437, 223), (315, 566, 741, 436), (566, 337, 564, 741), (561, 742, 563, 336), (282, 494, 742, 561), (494, 21, 376, 742), (530, 743, 562, 318), (151, 403, 743, 530), (403, 282, 561, 743), (439, 744, 440, 231), (318, 562, 744, 439), (562, 336, 560, 744), (557, 745, 559, 335), (283, 495, 745, 557), (495, 19, 374, 745), (533, 746, 558, 321), (157, 404, 746, 533), (404, 283, 557, 746), (442, 747, 443, 234), (321, 558, 747, 442), (558, 335, 556, 747), (553, 748, 555, 334), (284, 496, 748, 553), (496, 25, 377, 748), (536, 749, 554, 324), (163, 405, 749, 536), (405, 284, 553, 749), (445, 750, 446, 237), (324, 554, 750, 445), (554, 334, 552, 750), (549, 751, 551, 333), (285, 497, 751, 549), (497, 27, 379, 751), (539, 752, 550, 327), (167, 406, 752, 539), (406, 285, 549, 752), (448, 753, 449, 238), (327, 550, 753, 448), (550, 333, 548, 753), (545, 754, 547, 332), (286, 498, 754, 545), (498, 18, 473, 754), (542, 755, 546, 330), (176, 407, 755, 542), (407, 286, 545, 755), (451, 756, 452, 240), (330, 546, 756, 451), (546, 332, 544, 756), (544, 757, 543, 331), (332, 547, 757, 544), (547, 261, 382, 757), (548, 758, 540, 328), (333, 551, 758, 548), (551, 258, 470, 758), (552, 759, 537, 325), (334, 555, 759, 552), (555, 256, 468, 759), (556, 760, 534, 322), (335, 559, 760, 556), (559, 253, 465, 760), (560, 761, 531, 319), (336, 563, 761, 560), (563, 255, 467, 761), (564, 762, 528, 316), (337, 567, 762, 564), (567, 265, 386, 762), (568, 487, 275), (568, 364, 487), (364, 3, 487), (363, 366, 0), (363, 569, 366), (569, 245, 366), (570, 763, 525, 313), (338, 573, 763, 570), (573, 312, 433, 763), (574, 764, 463, 251), (339, 577, 764, 574), (577, 311, 432, 764), (578, 765, 522, 310), (340, 581, 765, 578), (581, 309, 430, 765), (582, 766, 471, 259), (341, 585, 766, 582), (585, 308, 429, 766), (586, 767, 519, 307), (342, 589, 767, 586), (589, 306, 427, 767), (590, 768, 458, 246), (343, 593, 768, 590), (593, 305, 426, 768), (594, 769, 516, 304), (344, 597, 769, 594), (597, 303, 424, 769), (598, 770, 472, 260), (345, 601, 770, 598), (601, 302, 423, 770), (602, 771, 513, 301), (346, 605, 771, 602), (605, 245, 457, 771), (606, 772, 510, 298), (347, 609, 772, 606), (609, 243, 455, 772), (610, 773, 507, 295), (348, 613, 773, 610), (613, 248, 460, 773), (614, 774, 504, 292), (349, 617, 774, 614), (617, 250, 462, 774), (618, 775, 501, 289), (350, 621, 775, 618), (621, 269, 390, 775), (622, 776, 498, 286), (351, 625, 776, 622), (625, 252, 373, 776), (626, 777, 497, 285), (352, 629, 777, 626), (629, 268, 480, 777), (630, 778, 496, 284), (353, 633, 778, 630), (633, 266, 478, 778), (634, 779, 495, 283), (354, 637, 779, 634), (637, 262, 474, 779), (638, 780, 494, 282), (355, 641, 780, 638), (641, 264, 476, 780), (642, 781, 492, 280), (356, 645, 781, 642), (645, 247, 368, 781), (646, 782, 491, 279), (357, 649, 782, 646), (649, 272, 484, 782), (650, 783, 490, 278), (358, 653, 783, 650), (653, 270, 482, 783), (654, 784, 362, 241), (359, 657, 784, 654), (657, 274, 486, 784), (658, 785, 367, 246), (360, 661, 785, 658), (661, 276, 488, 785), (488, 365, 2), (488, 662, 365), (662, 244, 365), (663, 786, 485, 273), (361, 666, 786, 663), (666, 242, 363, 786)])
me_cube_001.materials.append(mat_material)
me_cube_001.use_remesh_preserve_volume = False
me_cube_001.use_remesh_preserve_attributes = False
me_cube_001.use_mirror_vertex_groups = False
me_cube_001.update()

# ---- objects
ob_plane_001 = bpy.data.objects.new('Plane.001', me_plane_001)
ob_plane = bpy.data.objects.new('Plane', me_plane)
ob_sphere_001 = bpy.data.objects.new('Sphere.001', me_sphere_003)
ob_sphere = bpy.data.objects.new('Sphere', me_sphere_002)
ob_cube = bpy.data.objects.new('Cube', me_cube_001)
ob_lamp = bpy.data.objects.new('Lamp', light_lamp)
ob_camera = bpy.data.objects.new('Camera', cam_camera)

# ---- transforms, parenting, visibility, modifiers, constraints
ob_plane_001.location = (2.235, -1.477, -0.01676)
ob_plane_001.rotation_euler = (-0.0, 2.094, -0.542)
ob_plane_001.scale = (0.07789, 1.0, 1.0)
ob_plane_001.lineart.crease_threshold = 0.0
ob_plane.location = (2.524, 0.6736, -0.008567)
ob_plane.rotation_euler = (-0.0, 2.094, 0.3312)
ob_plane.scale = (0.07789, 1.0, 1.0)
ob_plane.lineart.crease_threshold = 0.0
ob_sphere_001.location = (0.2293, -0.1928, 0.9118)
ob_sphere_001.scale = (2.871, 2.871, 2.871)
ob_sphere_001.lineart.crease_threshold = 0.0
ob_sphere.location = (0.2293, -0.1928, 0.9118)
ob_sphere.scale = (2.871, 2.871, 2.871)
ob_sphere.lineart.crease_threshold = 0.0
ob_cube.location = (0.8865, -3.392, 0.4925)
ob_cube.rotation_euler = (-0.1981, 0.6164, -1.014)
ob_cube.scale = (0.3204, 3.722, 0.2108)
ob_cube.lineart.crease_threshold = 0.0
ob_lamp.location = (4.076, -7.096, 5.904)
ob_lamp.rotation_euler = (0.6503, 0.05522, 1.866)
ob_lamp.lock_rotations_4d = False
ob_lamp.empty_display_type = 'ARROWS'
ob_lamp.color = (0.0, 0.0, 0.0, 0.0)
ob_lamp.lineart.crease_threshold = 0.0
ob_camera.location = (18.12, -0.02991, 9.033)
ob_camera.rotation_euler = (1.109, 0.01082, 1.573)
ob_camera.lock_rotations_4d = False
ob_camera.empty_display_type = 'ARROWS'
ob_camera.color = (0.0, 0.0, 0.0, 0.0)
ob_camera.display_type = 'WIRE'
ob_camera.lineart.crease_threshold = 0.0

# ---- collection membership
col_collection_1.objects.link(ob_plane_001)
col_collection_1.objects.link(ob_plane)
col_collection_1.objects.link(ob_sphere_001)
col_collection_1.objects.link(ob_sphere)
col_collection_1.objects.link(ob_cube)
col_collection_1.objects.link(ob_lamp)
col_collection_1.objects.link(ob_camera)

# ---- scene / render settings (as saved in the file)
scene.camera = ob_camera
scene.frame_start = 1; scene.frame_end = 250; scene.frame_set(2)
scene.render.engine = 'CYCLES'
scene.render.resolution_percentage = 50
scene.render.dither_intensity = 0.0
scene.cycles.use_denoising = False
scene.cycles.samples = 10
scene.cycles.sampling_pattern = 'TABULATED_SOBOL'
scene.cycles.light_sampling_threshold = 0.0
scene.cycles.use_adaptive_sampling = False
scene.cycles.use_light_tree = False
scene.cycles.blur_glossy = 0.0
scene.cycles.pixel_filter_type = 'GAUSSIAN'
scene.cycles.sample_clamp_indirect = 0.0
scene.view_settings.view_transform = 'Standard'
bpy.context.view_layer.update()

